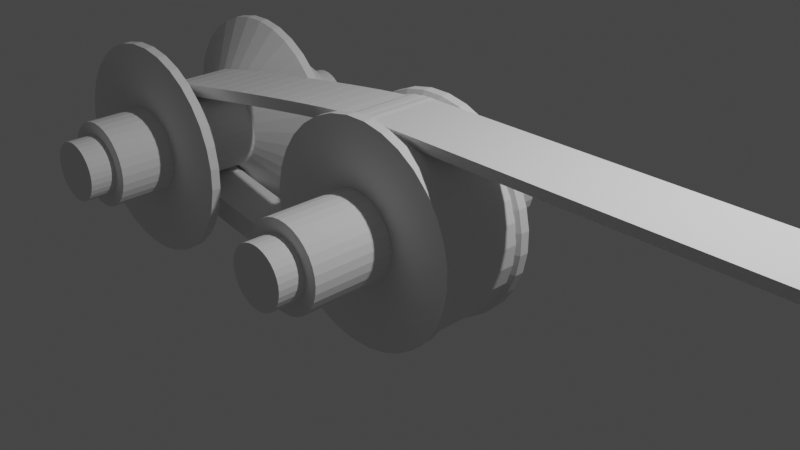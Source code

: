 # Source: CVT_.blend  (saved by Blender 3.4.6; exported with 4.5.12 LTS)
import bpy
from mathutils import Matrix  # noqa: F401  (used for matrix-valued properties, if any)

bpy.ops.wm.read_factory_settings(use_empty=True)
scene = bpy.context.scene
scene.name = 'Scene'

# ---- collections
col_collection = bpy.data.collections.new('Collection'); scene.collection.children.link(col_collection)

# ---- node groups
ng_auto_smooth = bpy.data.node_groups.new('Auto Smooth', 'GeometryNodeTree')
_s = ng_auto_smooth.interface.new_socket(name='Geometry', in_out='OUTPUT', socket_type='NodeSocketGeometry')
_s = ng_auto_smooth.interface.new_socket(name='Geometry', in_out='INPUT', socket_type='NodeSocketGeometry')
_s = ng_auto_smooth.interface.new_socket(name='Angle', in_out='INPUT', socket_type='NodeSocketFloat')
_s.subtype = 'ANGLE'
_s.min_value = 0.0
_s.max_value = 3.142
ng_auto_smooth.is_modifier = True
_N = ng_auto_smooth.nodes; _L = ng_auto_smooth.links
n0 = _N.new('NodeGroupOutput'); n0.name = 'Group Output'; n0.location = (480, -100)
n1 = _N.new('NodeGroupInput'); n1.name = 'Group Input'; n1.location = (-420, -300)
n2 = _N.new('NodeGroupInput'); n2.name = 'Group Input.001'; n2.location = (-60, -100)
n3 = _N.new('GeometryNodeSetShadeSmooth'); n3.name = 'Set Shade Smooth'; n3.location = (120, -100)
n3.domain = 'EDGE'
n4 = _N.new('GeometryNodeSetShadeSmooth'); n4.name = 'Set Shade Smooth.001'; n4.location = (300, -100)
n5 = _N.new('GeometryNodeInputMeshEdgeAngle'); n5.name = 'Edge Angle'; n5.location = (-420, -220)
n6 = _N.new('GeometryNodeInputEdgeSmooth'); n6.name = 'Is Edge Smooth'; n6.location = (-60, -160)
n7 = _N.new('GeometryNodeInputShadeSmooth'); n7.name = 'Is Face Smooth'; n7.location = (-240, -340)
n8 = _N.new('FunctionNodeBooleanMath'); n8.name = 'Boolean Math'; n8.location = (-60, -220)
n9 = _N.new('FunctionNodeCompare'); n9.name = 'Compare'; n9.location = (-240, -180)
n9.operation = 'LESS_EQUAL'
_L.new(n5.outputs[0], n9.inputs[0])
_L.new(n4.outputs[0], n0.inputs[0])
_L.new(n1.outputs[1], n9.inputs[1])
_L.new(n9.outputs[0], n8.inputs[0])
_L.new(n7.outputs[0], n8.inputs[1])
_L.new(n2.outputs[0], n3.inputs[0])
_L.new(n6.outputs[0], n3.inputs[1])
_L.new(n3.outputs[0], n4.inputs[0])
_L.new(n8.outputs[0], n3.inputs[2])
n0.is_active_output = True

# ---- world
world_world = bpy.data.worlds.new('World'); scene.world = world_world
world_world.use_nodes = True; world_world.node_tree.nodes.clear()
_N = world_world.node_tree.nodes; _L = world_world.node_tree.links
n0 = _N.new('ShaderNodeOutputWorld'); n0.name = 'World Output'; n0.location = (300, 300)
n1 = _N.new('ShaderNodeBackground'); n1.name = 'Background'; n1.location = (10, 300)
n1.inputs[0].default_value = (0.05088, 0.05088, 0.05088, 1.0)
_L.new(n1.outputs[0], n0.inputs[0])
n0.is_active_output = True
world_world.color = (0.05088, 0.05088, 0.05088)
world_world.use_sun_shadow = False
world_world.sun_shadow_jitter_overblur = 0.0

# ---- cameras
cam_camera = bpy.data.cameras.new('Camera')
cam_camera.clip_end = 100.0
cam_camera.ortho_scale = 7.314

# ---- lights
light_light = bpy.data.lights.new('Light', 'POINT')
light_light.transmission_factor = 0.0
light_light.energy = 1000.0
light_light.shadow_soft_size = 0.1
light_light.shadow_maximum_resolution = 0.006
light_light.use_absolute_resolution = True

# ---- meshes
me_x = bpy.data.meshes.new('锥体')
me_x.from_pydata([(-2.235e-08, 1.24, 0.1156), (0.2418, 1.216, 0.1156), (0.4744, 1.145, 0.1156), (0.6887, 1.031, 0.1156), (0.8766, 0.8766, 0.1156), (1.031, 0.6887, 0.1156), (1.145, 0.4744, 0.1156), (1.216, 0.2418, 0.1156), (1.24, 1.49e-07, 0.1156), (1.216, -0.2418, 0.1156), (1.145, -0.4744, 0.1156), (1.031, -0.6887, 0.1156), (0.8766, -0.8765, 0.1156), (0.6887, -1.031, 0.1156), (0.4744, -1.145, 0.1156), (0.2418, -1.216, 0.1156), (-2.235e-08, -1.24, 0.1156), (-0.2418, -1.216, 0.1156), (-0.4744, -1.145, 0.1156), (-0.6887, -1.031, 0.1156), (-0.8766, -0.8765, 0.1156), (-1.031, -0.6887, 0.1156), (-1.145, -0.4744, 0.1156), (-1.216, -0.2418, 0.1156), (-1.24, 1.49e-07, 0.1156), (-1.216, 0.2418, 0.1156), (-1.145, 0.4744, 0.1156), (-1.031, 0.6887, 0.1156), (-0.8766, 0.8766, 0.1156), (-0.6887, 1.031, 0.1156), (-0.4744, 1.145, 0.1156), (-0.2418, 1.216, 0.1156), (-2.235e-08, 0.495, -0.3387), (0.09658, 0.4855, -0.3387), (0.1894, 0.4574, -0.3387), (0.275, 0.4116, -0.3387), (0.35, 0.35, -0.3387), (0.4116, 0.275, -0.3387), (0.4574, 0.1894, -0.3387), (0.4855, 0.09658, -0.3387), (0.495, 8.941e-08, -0.3387), (0.4855, -0.09658, -0.3387), (0.4574, -0.1894, -0.3387), (0.4116, -0.275, -0.3387), (0.35, -0.35, -0.3387), (0.275, -0.4116, -0.3387), (0.1894, -0.4574, -0.3387), (0.09658, -0.4855, -0.3387), (-2.235e-08, -0.495, -0.3387), (-0.09658, -0.4855, -0.3387), (-0.1894, -0.4574, -0.3387), (-0.275, -0.4116, -0.3387), (-0.35, -0.35, -0.3387), (-0.4116, -0.275, -0.3387), (-0.4574, -0.1894, -0.3387), (-0.4855, -0.09658, -0.3387), (-0.495, 8.941e-08, -0.3387), (-0.4855, 0.09658, -0.3387), (-0.4574, 0.1894, -0.3387), (-0.4116, 0.275, -0.3387), (-0.35, 0.35, -0.3387), (-0.275, 0.4116, -0.3387), (-0.1894, 0.4574, -0.3387), (-0.09658, 0.4855, -0.3387), (-2.235e-08, 1.24, 0.2231), (0.2418, 1.216, 0.2231), (0.4744, 1.145, 0.2231), (0.6887, 1.031, 0.2231), (0.8766, 0.8766, 0.2231), (1.031, 0.6887, 0.2231), (1.145, 0.4744, 0.2231), (1.216, 0.2418, 0.2231), (1.24, 1.49e-07, 0.2231), (1.216, -0.2418, 0.2231), (1.145, -0.4744, 0.2231), (1.031, -0.6887, 0.2231), (0.8766, -0.8765, 0.2231), (0.6887, -1.031, 0.2231), (0.4744, -1.145, 0.2231), (0.2418, -1.216, 0.2231), (-2.235e-08, -1.24, 0.2231), (-0.2418, -1.216, 0.2231), (-0.4744, -1.145, 0.2231), (-0.6887, -1.031, 0.2231), (-0.8766, -0.8765, 0.2231), (-1.031, -0.6887, 0.2231), (-1.145, -0.4744, 0.2231), (-1.216, -0.2418, 0.2231), (-1.24, 1.49e-07, 0.2231), (-1.216, 0.2418, 0.2231), (-1.145, 0.4744, 0.2231), (-1.031, 0.6887, 0.2231), (-0.8766, 0.8766, 0.2231), (-0.6887, 1.031, 0.2231), (-0.4744, 1.145, 0.2231), (-0.2418, 1.216, 0.2231)], [], [(48, 49, 50, 51, 52, 53, 54, 55, 56, 57, 58, 59, 60, 61, 62, 63, 32, 33, 34, 35, 36, 37, 38, 39, 40, 41, 42, 43, 44, 45, 46, 47), (14, 78, 79, 15), (30, 31, 63, 62), (29, 30, 62, 61), (28, 29, 61, 60), (27, 28, 60, 59), (26, 27, 59, 58), (25, 26, 58, 57), (24, 25, 57, 56), (23, 24, 56, 55), (22, 23, 55, 54), (21, 22, 54, 53), (20, 21, 53, 52), (19, 20, 52, 51), (18, 19, 51, 50), (17, 18, 50, 49), (16, 17, 49, 48), (15, 16, 48, 47), (14, 15, 47, 46), (13, 14, 46, 45), (12, 13, 45, 44), (11, 12, 44, 43), (10, 11, 43, 42), (9, 10, 42, 41), (8, 9, 41, 40), (7, 8, 40, 39), (6, 7, 39, 38), (5, 6, 38, 37), (4, 5, 37, 36), (3, 4, 36, 35), (2, 3, 35, 34), (1, 2, 34, 33), (0, 1, 33, 32), (31, 0, 32, 63), (64, 95, 94, 93, 92, 91, 90, 89, 88, 87, 86, 85, 84, 83, 82, 81, 80, 79, 78, 77, 76, 75, 74, 73, 72, 71, 70, 69, 68, 67, 66, 65), (21, 85, 86, 22), (1, 65, 66, 2), (28, 92, 93, 29), (8, 72, 73, 9), (15, 79, 80, 16), (22, 86, 87, 23), (2, 66, 67, 3), (29, 93, 94, 30), (9, 73, 74, 10), (16, 80, 81, 17), (23, 87, 88, 24), (3, 67, 68, 4), (30, 94, 95, 31), (10, 74, 75, 11), (17, 81, 82, 18), (24, 88, 89, 25), (4, 68, 69, 5), (31, 95, 64, 0), (11, 75, 76, 12), (18, 82, 83, 19), (25, 89, 90, 26), (5, 69, 70, 6), (12, 76, 77, 13), (19, 83, 84, 20), (26, 90, 91, 27), (6, 70, 71, 7), (13, 77, 78, 14), (20, 84, 85, 21), (0, 64, 65, 1), (27, 91, 92, 28), (7, 71, 72, 8)])
_uv = me_x.uv_layers.new(name='UV 贴图')
_uv.uv.foreach_set('vector', [0.25, 0.094, 0.2196, 0.097, 0.1903, 0.1059, 0.1633, 0.1203, 0.1397, 0.1397, 0.1203, 0.1633, 0.1059, 0.1903, 0.097, 0.2196, 0.094, 0.25, 0.097, 0.2804, 0.1059, 0.3097, 0.1203, 0.3367, 0.1397, 0.3603, 0.1633, 0.3797, 0.1903, 0.3941, 0.2196, 0.403, 0.25, 0.406, 0.2804, 0.403, 0.3097, 0.3941, 0.3367, 0.3797, 0.3603, 0.3603, 0.3797, 0.3367, 0.3941, 0.3097, 0.403, 0.2804, 0.406, 0.25, 0.403, 0.2196, 0.3941, 0.1903, 0.3797, 0.1633, 0.3603, 0.1397, 0.3367, 0.1203, 0.3097, 0.1059, 0.2804, 0.097, 0.3418, 0.02827, 0.3418, 0.02827, 0.2968, 0.01461, 0.2968, 0.01461, 0.1582, 0.4717, 0.2032, 0.4854, 0.2196, 0.403, 0.1903, 0.3941, 0.1167, 0.4496, 0.1582, 0.4717, 0.1903, 0.3941, 0.1633, 0.3797, 0.08029, 0.4197, 0.1167, 0.4496, 0.1633, 0.3797, 0.1397, 0.3603, 0.05045, 0.3833, 0.08029, 0.4197, 0.1397, 0.3603, 0.1203, 0.3367, 0.02827, 0.3418, 0.05045, 0.3833, 0.1203, 0.3367, 0.1059, 0.3097, 0.01461, 0.2968, 0.02827, 0.3418, 0.1059, 0.3097, 0.097, 0.2804, 0.01, 0.25, 0.01461, 0.2968, 0.097, 0.2804, 0.094, 0.25, 0.01461, 0.2032, 0.01, 0.25, 0.094, 0.25, 0.097, 0.2196, 0.02827, 0.1582, 0.01461, 0.2032, 0.097, 0.2196, 0.1059, 0.1903, 0.05045, 0.1167, 0.02827, 0.1582, 0.1059, 0.1903, 0.1203, 0.1633, 0.08029, 0.08029, 0.05045, 0.1167, 0.1203, 0.1633, 0.1397, 0.1397, 0.1167, 0.05045, 0.08029, 0.08029, 0.1397, 0.1397, 0.1633, 0.1203, 0.1582, 0.02827, 0.1167, 0.05045, 0.1633, 0.1203, 0.1903, 0.1059, 0.2032, 0.01461, 0.1582, 0.02827, 0.1903, 0.1059, 0.2196, 0.097, 0.25, 0.01, 0.2032, 0.01461, 0.2196, 0.097, 0.25, 0.094, 0.2968, 0.01461, 0.25, 0.01, 0.25, 0.094, 0.2804, 0.097, 0.3418, 0.02827, 0.2968, 0.01461, 0.2804, 0.097, 0.3097, 0.1059, 0.3833, 0.05045, 0.3418, 0.02827, 0.3097, 0.1059, 0.3367, 0.1203, 0.4197, 0.08029, 0.3833, 0.05045, 0.3367, 0.1203, 0.3603, 0.1397, 0.4496, 0.1167, 0.4197, 0.08029, 0.3603, 0.1397, 0.3797, 0.1633, 0.4717, 0.1582, 0.4496, 0.1167, 0.3797, 0.1633, 0.3941, 0.1903, 0.4854, 0.2032, 0.4717, 0.1582, 0.3941, 0.1903, 0.403, 0.2196, 0.49, 0.25, 0.4854, 0.2032, 0.403, 0.2196, 0.406, 0.25, 0.4854, 0.2968, 0.49, 0.25, 0.406, 0.25, 0.403, 0.2804, 0.4717, 0.3418, 0.4854, 0.2968, 0.403, 0.2804, 0.3941, 0.3097, 0.4496, 0.3833, 0.4717, 0.3418, 0.3941, 0.3097, 0.3797, 0.3367, 0.4197, 0.4197, 0.4496, 0.3833, 0.3797, 0.3367, 0.3603, 0.3603, 0.3833, 0.4496, 0.4197, 0.4197, 0.3603, 0.3603, 0.3367, 0.3797, 0.3418, 0.4717, 0.3833, 0.4496, 0.3367, 0.3797, 0.3097, 0.3941, 0.2968, 0.4854, 0.3418, 0.4717, 0.3097, 0.3941, 0.2804, 0.403, 0.25, 0.49, 0.2968, 0.4854, 0.2804, 0.403, 0.25, 0.406, 0.2032, 0.4854, 0.25, 0.49, 0.25, 0.406, 0.2196, 0.403, 0.75, 0.49, 0.7032, 0.4854, 0.6582, 0.4717, 0.6167, 0.4496, 0.5803, 0.4197, 0.5504, 0.3833, 0.5283, 0.3418, 0.5146, 0.2968, 0.51, 0.25, 0.5146, 0.2032, 0.5283, 0.1582, 0.5504, 0.1167, 0.5803, 0.08029, 0.6167, 0.05045, 0.6582, 0.02827, 0.7032, 0.01461, 0.75, 0.01, 0.7968, 0.01461, 0.8418, 0.02827, 0.8833, 0.05045, 0.9197, 0.08029, 0.9496, 0.1167, 0.9717, 0.1582, 0.9854, 0.2032, 0.99, 0.25, 0.9854, 0.2968, 0.9717, 0.3418, 0.9496, 0.3833, 0.9197, 0.4197, 0.8833, 0.4496, 0.8418, 0.4717, 0.7968, 0.4854, 0.05045, 0.1167, 0.05045, 0.1167, 0.02827, 0.1582, 0.02827, 0.1582, 0.2968, 0.4854, 0.2968, 0.4854, 0.3418, 0.4717, 0.3418, 0.4717, 0.08029, 0.4197, 0.08029, 0.4197, 0.1167, 0.4496, 0.1167, 0.4496, 0.49, 0.25, 0.49, 0.25, 0.4854, 0.2032, 0.4854, 0.2032, 0.2968, 0.01461, 0.2968, 0.01461, 0.25, 0.01, 0.25, 0.01, 0.02827, 0.1582, 0.02827, 0.1582, 0.01461, 0.2032, 0.01461, 0.2032, 0.3418, 0.4717, 0.3418, 0.4717, 0.3833, 0.4496, 0.3833, 0.4496, 0.1167, 0.4496, 0.1167, 0.4496, 0.1582, 0.4717, 0.1582, 0.4717, 0.4854, 0.2032, 0.4854, 0.2032, 0.4717, 0.1582, 0.4717, 0.1582, 0.25, 0.01, 0.25, 0.01, 0.2032, 0.01461, 0.2032, 0.01461, 0.01461, 0.2032, 0.01461, 0.2032, 0.01, 0.25, 0.01, 0.25, 0.3833, 0.4496, 0.3833, 0.4496, 0.4197, 0.4197, 0.4197, 0.4197, 0.1582, 0.4717, 0.1582, 0.4717, 0.2032, 0.4854, 0.2032, 0.4854, 0.4717, 0.1582, 0.4717, 0.1582, 0.4496, 0.1167, 0.4496, 0.1167, 0.2032, 0.01461, 0.2032, 0.01461, 0.1582, 0.02827, 0.1582, 0.02827, 0.01, 0.25, 0.01, 0.25, 0.01461, 0.2968, 0.01461, 0.2968, 0.4197, 0.4197, 0.4197, 0.4197, 0.4496, 0.3833, 0.4496, 0.3833, 0.2032, 0.4854, 0.2032, 0.4854, 0.25, 0.49, 0.25, 0.49, 0.4496, 0.1167, 0.4496, 0.1167, 0.4197, 0.08029, 0.4197, 0.08029, 0.1582, 0.02827, 0.1582, 0.02827, 0.1167, 0.05045, 0.1167, 0.05045, 0.01461, 0.2968, 0.01461, 0.2968, 0.02827, 0.3418, 0.02827, 0.3418, 0.4496, 0.3833, 0.4496, 0.3833, 0.4717, 0.3418, 0.4717, 0.3418, 0.4197, 0.08029, 0.4197, 0.08029, 0.3833, 0.05045, 0.3833, 0.05045, 0.1167, 0.05045, 0.1167, 0.05045, 0.08029, 0.08029, 0.08029, 0.08029, 0.02827, 0.3418, 0.02827, 0.3418, 0.05045, 0.3833, 0.05045, 0.3833, 0.4717, 0.3418, 0.4717, 0.3418, 0.4854, 0.2968, 0.4854, 0.2968, 0.3833, 0.05045, 0.3833, 0.05045, 0.3418, 0.02827, 0.3418, 0.02827, 0.08029, 0.08029, 0.08029, 0.08029, 0.05045, 0.1167, 0.05045, 0.1167, 0.25, 0.49, 0.25, 0.49, 0.2968, 0.4854, 0.2968, 0.4854, 0.05045, 0.3833, 0.05045, 0.3833, 0.08029, 0.4197, 0.08029, 0.4197, 0.4854, 0.2968, 0.4854, 0.2968, 0.49, 0.25, 0.49, 0.25])
me_x.update()
me_001 = bpy.data.meshes.new('锥体.001')
me_001.from_pydata([(2.837e-08, 0.3443, -1.5), (0.06717, 0.3377, -1.5), (0.1318, 0.3181, -1.5), (0.1913, 0.2863, -1.5), (0.2435, 0.2435, -1.5), (0.2863, 0.1913, -1.5), (0.3181, 0.1318, -1.5), (0.3377, 0.06717, -1.5), (0.3443, -1.279e-07, -1.5), (0.3377, -0.06717, -1.5), (0.3181, -0.1318, -1.5), (0.2863, -0.1913, -1.5), (0.2435, -0.2435, -1.5), (0.1913, -0.2863, -1.5), (0.1318, -0.3181, -1.5), (0.06717, -0.3377, -1.5), (2.837e-08, -0.3443, -1.5), (-0.06717, -0.3377, -1.5), (-0.1318, -0.3181, -1.5), (-0.1913, -0.2863, -1.5), (-0.2435, -0.2435, -1.5), (-0.2863, -0.1913, -1.5), (-0.3181, -0.1318, -1.5), (-0.3377, -0.06717, -1.5), (-0.3443, -1.279e-07, -1.5), (-0.3377, 0.06717, -1.5), (-0.3181, 0.1318, -1.5), (-0.2863, 0.1913, -1.5), (-0.2435, 0.2435, -1.5), (-0.1913, 0.2863, -1.5), (-0.1318, 0.3181, -1.5), (-0.06717, 0.3377, -1.5), (-0.1318, 0.3181, 1.5), (-0.06717, 0.3377, 1.5), (-0.1913, 0.2863, 1.5), (-0.2435, 0.2435, 1.5), (-0.2863, 0.1913, 1.5), (-0.3181, 0.1318, 1.5), (-0.3377, 0.06717, 1.5), (-0.3443, 1.278e-07, 1.5), (-0.3377, -0.06717, 1.5), (-0.3181, -0.1318, 1.5), (-0.2863, -0.1913, 1.5), (-0.2435, -0.2435, 1.5), (-0.1913, -0.2863, 1.5), (-0.1318, -0.3181, 1.5), (-0.06717, -0.3377, 1.5), (-4.467e-08, -0.3443, 1.5), (0.06717, -0.3377, 1.5), (0.1318, -0.3181, 1.5), (0.1913, -0.2863, 1.5), (0.2435, -0.2435, 1.5), (0.2863, -0.1913, 1.5), (0.3181, -0.1318, 1.5), (0.3377, -0.06717, 1.5), (0.3443, 1.278e-07, 1.5), (0.3377, 0.06717, 1.5), (0.3181, 0.1318, 1.5), (0.2863, 0.1913, 1.5), (0.2435, 0.2435, 1.5), (0.1913, 0.2863, 1.5), (0.1318, 0.3181, 1.5), (0.06717, 0.3377, 1.5), (-4.467e-08, 0.3443, 1.5), (-0.1894, 0.4574, -1.5), (-0.09658, 0.4855, -1.5), (-0.275, 0.4116, -1.5), (-0.35, 0.35, -1.5), (-0.4116, 0.275, -1.5), (-0.4574, 0.1894, -1.5), (-0.4855, 0.09658, -1.5), (-0.495, -1.291e-07, -1.5), (-0.4855, -0.09658, -1.5), (-0.4574, -0.1894, -1.5), (-0.4116, -0.275, -1.5), (-0.35, -0.35, -1.5), (-0.275, -0.4116, -1.5), (-0.1894, -0.4574, -1.5), (-0.09658, -0.4855, -1.5), (2.894e-08, -0.495, -1.5), (0.09658, -0.4855, -1.5), (0.1894, -0.4574, -1.5), (0.275, -0.4116, -1.5), (0.35, -0.35, -1.5), (0.4116, -0.275, -1.5), (0.4574, -0.1894, -1.5), (0.4855, -0.09658, -1.5), (0.495, -1.291e-07, -1.5), (0.4855, 0.09658, -1.5), (0.4574, 0.1894, -1.5), (0.4116, 0.275, -1.5), (0.35, 0.35, -1.5), (0.275, 0.4116, -1.5), (0.1894, 0.4574, -1.5), (0.09658, 0.4855, -1.5), (2.894e-08, 0.495, -1.5), (-0.1318, 0.3181, -1.8), (-0.06717, 0.3377, -1.8), (-0.1913, 0.2863, -1.8), (-0.2435, 0.2435, -1.8), (-0.2863, 0.1913, -1.8), (-0.3181, 0.1318, -1.8), (-0.3377, 0.06717, -1.8), (-0.3443, -1.791e-07, -1.8), (-0.3377, -0.06717, -1.8), (-0.3181, -0.1318, -1.8), (-0.2863, -0.1913, -1.8), (-0.2435, -0.2435, -1.8), (-0.1913, -0.2863, -1.8), (-0.1318, -0.3181, -1.8), (-0.06717, -0.3377, -1.8), (-3.505e-08, -0.3443, -1.8), (0.06717, -0.3377, -1.8), (0.1318, -0.3181, -1.8), (0.1913, -0.2863, -1.8), (0.2435, -0.2435, -1.8), (0.2863, -0.1913, -1.8), (0.3181, -0.1318, -1.8), (0.3377, -0.06717, -1.8), (0.3443, -1.791e-07, -1.8), (0.3377, 0.06717, -1.8), (0.3181, 0.1318, -1.8), (0.2863, 0.1913, -1.8), (0.2435, 0.2435, -1.8), (0.1913, 0.2863, -1.8), (0.1318, 0.3181, -1.8), (0.06717, 0.3377, -1.8), (-3.505e-08, 0.3443, -1.8), (-0.1894, 0.4574, 1.5), (-0.09658, 0.4855, 1.5), (-0.275, 0.4116, 1.5), (-0.35, 0.35, 1.5), (-0.4116, 0.275, 1.5), (-0.4574, 0.1894, 1.5), (-0.4855, 0.09658, 1.5), (-0.495, 1.267e-07, 1.5), (-0.4855, -0.09658, 1.5), (-0.4574, -0.1894, 1.5), (-0.4116, -0.275, 1.5), (-0.35, -0.35, 1.5), (-0.275, -0.4116, 1.5), (-0.1894, -0.4574, 1.5), (-0.09658, -0.4855, 1.5), (-4.411e-08, -0.495, 1.5), (0.09658, -0.4855, 1.5), (0.1894, -0.4574, 1.5), (0.275, -0.4116, 1.5), (0.35, -0.35, 1.5), (0.4116, -0.275, 1.5), (0.4574, -0.1894, 1.5), (0.4855, -0.09658, 1.5), (0.495, 1.267e-07, 1.5), (0.4855, 0.09658, 1.5), (0.4574, 0.1894, 1.5), (0.4116, 0.275, 1.5), (0.35, 0.35, 1.5), (0.275, 0.4116, 1.5), (0.1894, 0.4574, 1.5), (0.09658, 0.4855, 1.5), (-4.411e-08, 0.495, 1.5), (-0.1318, 0.3181, 1.8), (-0.06717, 0.3377, 1.8), (-0.1913, 0.2863, 1.8), (-0.2435, 0.2435, 1.8), (-0.2863, 0.1913, 1.8), (-0.3181, 0.1318, 1.8), (-0.3377, 0.06717, 1.8), (-0.3443, 2.302e-07, 1.8), (-0.3377, -0.06717, 1.8), (-0.3181, -0.1318, 1.8), (-0.2863, -0.1913, 1.8), (-0.2435, -0.2435, 1.8), (-0.1913, -0.2863, 1.8), (-0.1318, -0.3181, 1.8), (-0.06717, -0.3377, 1.8), (-9.602e-08, -0.3443, 1.8), (0.06717, -0.3377, 1.8), (0.1318, -0.3181, 1.8), (0.1913, -0.2863, 1.8), (0.2435, -0.2435, 1.8), (0.2863, -0.1913, 1.8), (0.3181, -0.1318, 1.8), (0.3377, -0.06717, 1.8), (0.3443, 2.302e-07, 1.8), (0.3377, 0.06717, 1.8), (0.3181, 0.1318, 1.8), (0.2863, 0.1913, 1.8), (0.2435, 0.2435, 1.8), (0.1913, 0.2863, 1.8), (0.1318, 0.3181, 1.8), (0.06717, 0.3377, 1.8), (-9.602e-08, 0.3443, 1.8)], [], [(17, 18, 109, 110), (59, 60, 188, 187), (93, 94, 158, 157), (80, 81, 145, 144), (67, 68, 132, 131), (94, 95, 159, 158), (81, 82, 146, 145), (68, 69, 133, 132), (95, 65, 129, 159), (82, 83, 147, 146), (69, 70, 134, 133), (83, 84, 148, 147), (70, 71, 135, 134), (84, 85, 149, 148), (71, 72, 136, 135), (85, 86, 150, 149), (72, 73, 137, 136), (86, 87, 151, 150), (73, 74, 138, 137), (87, 88, 152, 151), (74, 75, 139, 138), (88, 89, 153, 152), (75, 76, 140, 139), (89, 90, 154, 153), (76, 77, 141, 140), (90, 91, 155, 154), (77, 78, 142, 141), (65, 64, 128, 129), (91, 92, 156, 155), (78, 79, 143, 142), (64, 66, 130, 128), (92, 93, 157, 156), (79, 80, 144, 143), (66, 67, 131, 130), (31, 30, 64, 65), (30, 29, 66, 64), (29, 28, 67, 66), (28, 27, 68, 67), (27, 26, 69, 68), (26, 25, 70, 69), (25, 24, 71, 70), (24, 23, 72, 71), (23, 22, 73, 72), (22, 21, 74, 73), (21, 20, 75, 74), (20, 19, 76, 75), (19, 18, 77, 76), (18, 17, 78, 77), (17, 16, 79, 78), (16, 15, 80, 79), (15, 14, 81, 80), (14, 13, 82, 81), (13, 12, 83, 82), (12, 11, 84, 83), (11, 10, 85, 84), (10, 9, 86, 85), (9, 8, 87, 86), (8, 7, 88, 87), (7, 6, 89, 88), (6, 5, 90, 89), (5, 4, 91, 90), (4, 3, 92, 91), (3, 2, 93, 92), (2, 1, 94, 93), (1, 0, 95, 94), (0, 31, 65, 95), (111, 110, 109, 108, 107, 106, 105, 104, 103, 102, 101, 100, 99, 98, 96, 97, 127, 126, 125, 124, 123, 122, 121, 120, 119, 118, 117, 116, 115, 114, 113, 112), (30, 31, 97, 96), (3, 4, 123, 124), (16, 17, 110, 111), (29, 30, 96, 98), (2, 3, 124, 125), (15, 16, 111, 112), (28, 29, 98, 99), (1, 2, 125, 126), (14, 15, 112, 113), (27, 28, 99, 100), (0, 1, 126, 127), (13, 14, 113, 114), (26, 27, 100, 101), (31, 0, 127, 97), (12, 13, 114, 115), (25, 26, 101, 102), (11, 12, 115, 116), (24, 25, 102, 103), (10, 11, 116, 117), (23, 24, 103, 104), (9, 10, 117, 118), (22, 23, 104, 105), (8, 9, 118, 119), (21, 22, 105, 106), (7, 8, 119, 120), (20, 21, 106, 107), (6, 7, 120, 121), (19, 20, 107, 108), (5, 6, 121, 122), (18, 19, 108, 109), (4, 5, 122, 123), (32, 33, 129, 128), (34, 32, 128, 130), (35, 34, 130, 131), (36, 35, 131, 132), (37, 36, 132, 133), (38, 37, 133, 134), (39, 38, 134, 135), (40, 39, 135, 136), (41, 40, 136, 137), (42, 41, 137, 138), (43, 42, 138, 139), (44, 43, 139, 140), (45, 44, 140, 141), (46, 45, 141, 142), (47, 46, 142, 143), (48, 47, 143, 144), (49, 48, 144, 145), (50, 49, 145, 146), (51, 50, 146, 147), (52, 51, 147, 148), (53, 52, 148, 149), (54, 53, 149, 150), (55, 54, 150, 151), (56, 55, 151, 152), (57, 56, 152, 153), (58, 57, 153, 154), (59, 58, 154, 155), (60, 59, 155, 156), (61, 60, 156, 157), (62, 61, 157, 158), (63, 62, 158, 159), (33, 63, 159, 129), (175, 176, 177, 178, 179, 180, 181, 182, 183, 184, 185, 186, 187, 188, 189, 190, 191, 161, 160, 162, 163, 164, 165, 166, 167, 168, 169, 170, 171, 172, 173, 174), (46, 47, 175, 174), (32, 34, 162, 160), (60, 61, 189, 188), (47, 48, 176, 175), (34, 35, 163, 162), (61, 62, 190, 189), (48, 49, 177, 176), (35, 36, 164, 163), (62, 63, 191, 190), (49, 50, 178, 177), (36, 37, 165, 164), (63, 33, 161, 191), (50, 51, 179, 178), (37, 38, 166, 165), (51, 52, 180, 179), (38, 39, 167, 166), (52, 53, 181, 180), (39, 40, 168, 167), (53, 54, 182, 181), (40, 41, 169, 168), (54, 55, 183, 182), (41, 42, 170, 169), (55, 56, 184, 183), (42, 43, 171, 170), (56, 57, 185, 184), (43, 44, 172, 171), (57, 58, 186, 185), (44, 45, 173, 172), (58, 59, 187, 186), (45, 46, 174, 173), (33, 32, 160, 161)])
_uv = me_001.uv_layers.new(name='UV 贴图')
_uv.uv.foreach_set('vector', [0.2288, 0.1436, 0.2085, 0.1498, 0.2085, 0.1498, 0.2288, 0.1436, 0.3267, 0.3267, 0.3103, 0.3402, 0.3103, 0.3402, 0.3267, 0.3267, 0.3097, 0.3941, 0.2804, 0.403, 0.2804, 0.403, 0.3097, 0.3941, 0.2804, 0.097, 0.3097, 0.1059, 0.3097, 0.1059, 0.2804, 0.097, 0.1397, 0.3603, 0.1203, 0.3367, 0.1203, 0.3367, 0.1397, 0.3603, 0.2804, 0.403, 0.25, 0.406, 0.25, 0.406, 0.2804, 0.403, 0.3097, 0.1059, 0.3367, 0.1203, 0.3367, 0.1203, 0.3097, 0.1059, 0.1203, 0.3367, 0.1059, 0.3097, 0.1059, 0.3097, 0.1203, 0.3367, 0.25, 0.406, 0.2196, 0.403, 0.2196, 0.403, 0.25, 0.406, 0.3367, 0.1203, 0.3603, 0.1397, 0.3603, 0.1397, 0.3367, 0.1203, 0.1059, 0.3097, 0.097, 0.2804, 0.097, 0.2804, 0.1059, 0.3097, 0.3603, 0.1397, 0.3797, 0.1633, 0.3797, 0.1633, 0.3603, 0.1397, 0.097, 0.2804, 0.094, 0.25, 0.094, 0.25, 0.097, 0.2804, 0.3797, 0.1633, 0.3941, 0.1903, 0.3941, 0.1903, 0.3797, 0.1633, 0.094, 0.25, 0.097, 0.2196, 0.097, 0.2196, 0.094, 0.25, 0.3941, 0.1903, 0.403, 0.2196, 0.403, 0.2196, 0.3941, 0.1903, 0.097, 0.2196, 0.1059, 0.1903, 0.1059, 0.1903, 0.097, 0.2196, 0.403, 0.2196, 0.406, 0.25, 0.406, 0.25, 0.403, 0.2196, 0.1059, 0.1903, 0.1203, 0.1633, 0.1203, 0.1633, 0.1059, 0.1903, 0.406, 0.25, 0.403, 0.2804, 0.403, 0.2804, 0.406, 0.25, 0.1203, 0.1633, 0.1397, 0.1397, 0.1397, 0.1397, 0.1203, 0.1633, 0.403, 0.2804, 0.3941, 0.3097, 0.3941, 0.3097, 0.403, 0.2804, 0.1397, 0.1397, 0.1633, 0.1203, 0.1633, 0.1203, 0.1397, 0.1397, 0.3941, 0.3097, 0.3797, 0.3367, 0.3797, 0.3367, 0.3941, 0.3097, 0.1633, 0.1203, 0.1903, 0.1059, 0.1903, 0.1059, 0.1633, 0.1203, 0.3797, 0.3367, 0.3603, 0.3603, 0.3603, 0.3603, 0.3797, 0.3367, 0.1903, 0.1059, 0.2196, 0.097, 0.2196, 0.097, 0.1903, 0.1059, 0.2196, 0.403, 0.1903, 0.3941, 0.1903, 0.3941, 0.2196, 0.403, 0.3603, 0.3603, 0.3367, 0.3797, 0.3367, 0.3797, 0.3603, 0.3603, 0.2196, 0.097, 0.25, 0.094, 0.25, 0.094, 0.2196, 0.097, 0.1903, 0.3941, 0.1633, 0.3797, 0.1633, 0.3797, 0.1903, 0.3941, 0.3367, 0.3797, 0.3097, 0.3941, 0.3097, 0.3941, 0.3367, 0.3797, 0.25, 0.094, 0.2804, 0.097, 0.2804, 0.097, 0.25, 0.094, 0.1633, 0.3797, 0.1397, 0.3603, 0.1397, 0.3603, 0.1633, 0.3797, 0.2288, 0.3564, 0.2085, 0.3502, 0.1903, 0.3941, 0.2196, 0.403, 0.2085, 0.3502, 0.1897, 0.3402, 0.1633, 0.3797, 0.1903, 0.3941, 0.1897, 0.3402, 0.1733, 0.3267, 0.1397, 0.3603, 0.1633, 0.3797, 0.1733, 0.3267, 0.1598, 0.3103, 0.1203, 0.3367, 0.1397, 0.3603, 0.1598, 0.3103, 0.1498, 0.2915, 0.1059, 0.3097, 0.1203, 0.3367, 0.1498, 0.2915, 0.1436, 0.2712, 0.097, 0.2804, 0.1059, 0.3097, 0.1436, 0.2712, 0.1415, 0.25, 0.094, 0.25, 0.097, 0.2804, 0.1415, 0.25, 0.1436, 0.2288, 0.097, 0.2196, 0.094, 0.25, 0.1436, 0.2288, 0.1498, 0.2085, 0.1059, 0.1903, 0.097, 0.2196, 0.1498, 0.2085, 0.1598, 0.1897, 0.1203, 0.1633, 0.1059, 0.1903, 0.1598, 0.1897, 0.1733, 0.1733, 0.1397, 0.1397, 0.1203, 0.1633, 0.1733, 0.1733, 0.1897, 0.1598, 0.1633, 0.1203, 0.1397, 0.1397, 0.1897, 0.1598, 0.2085, 0.1498, 0.1903, 0.1059, 0.1633, 0.1203, 0.2085, 0.1498, 0.2288, 0.1436, 0.2196, 0.097, 0.1903, 0.1059, 0.2288, 0.1436, 0.25, 0.1415, 0.25, 0.094, 0.2196, 0.097, 0.25, 0.1415, 0.2712, 0.1436, 0.2804, 0.097, 0.25, 0.094, 0.2712, 0.1436, 0.2915, 0.1498, 0.3097, 0.1059, 0.2804, 0.097, 0.2915, 0.1498, 0.3103, 0.1598, 0.3367, 0.1203, 0.3097, 0.1059, 0.3103, 0.1598, 0.3267, 0.1733, 0.3603, 0.1397, 0.3367, 0.1203, 0.3267, 0.1733, 0.3402, 0.1897, 0.3797, 0.1633, 0.3603, 0.1397, 0.3402, 0.1897, 0.3502, 0.2085, 0.3941, 0.1903, 0.3797, 0.1633, 0.3502, 0.2085, 0.3564, 0.2288, 0.403, 0.2196, 0.3941, 0.1903, 0.3564, 0.2288, 0.3585, 0.25, 0.406, 0.25, 0.403, 0.2196, 0.3585, 0.25, 0.3564, 0.2712, 0.403, 0.2804, 0.406, 0.25, 0.3564, 0.2712, 0.3502, 0.2915, 0.3941, 0.3097, 0.403, 0.2804, 0.3502, 0.2915, 0.3402, 0.3103, 0.3797, 0.3367, 0.3941, 0.3097, 0.3402, 0.3103, 0.3267, 0.3267, 0.3603, 0.3603, 0.3797, 0.3367, 0.3267, 0.3267, 0.3103, 0.3402, 0.3367, 0.3797, 0.3603, 0.3603, 0.3103, 0.3402, 0.2915, 0.3502, 0.3097, 0.3941, 0.3367, 0.3797, 0.2915, 0.3502, 0.2712, 0.3564, 0.2804, 0.403, 0.3097, 0.3941, 0.2712, 0.3564, 0.25, 0.3585, 0.25, 0.406, 0.2804, 0.403, 0.25, 0.3585, 0.2288, 0.3564, 0.2196, 0.403, 0.25, 0.406, 0.25, 0.1415, 0.2288, 0.1436, 0.2085, 0.1498, 0.1897, 0.1598, 0.1733, 0.1733, 0.1598, 0.1897, 0.1498, 0.2085, 0.1436, 0.2288, 0.1415, 0.25, 0.1436, 0.2712, 0.1498, 0.2915, 0.1598, 0.3103, 0.1733, 0.3267, 0.1897, 0.3402, 0.2085, 0.3502, 0.2288, 0.3564, 0.25, 0.3585, 0.2712, 0.3564, 0.2915, 0.3502, 0.3103, 0.3402, 0.3267, 0.3267, 0.3402, 0.3103, 0.3502, 0.2915, 0.3564, 0.2712, 0.3585, 0.25, 0.3564, 0.2288, 0.3502, 0.2085, 0.3402, 0.1897, 0.3267, 0.1733, 0.3103, 0.1598, 0.2915, 0.1498, 0.2712, 0.1436, 0.2085, 0.3502, 0.2288, 0.3564, 0.2288, 0.3564, 0.2085, 0.3502, 0.3103, 0.3402, 0.3267, 0.3267, 0.3267, 0.3267, 0.3103, 0.3402, 0.25, 0.1415, 0.2288, 0.1436, 0.2288, 0.1436, 0.25, 0.1415, 0.1897, 0.3402, 0.2085, 0.3502, 0.2085, 0.3502, 0.1897, 0.3402, 0.2915, 0.3502, 0.3103, 0.3402, 0.3103, 0.3402, 0.2915, 0.3502, 0.2712, 0.1436, 0.25, 0.1415, 0.25, 0.1415, 0.2712, 0.1436, 0.1733, 0.3267, 0.1897, 0.3402, 0.1897, 0.3402, 0.1733, 0.3267, 0.2712, 0.3564, 0.2915, 0.3502, 0.2915, 0.3502, 0.2712, 0.3564, 0.2915, 0.1498, 0.2712, 0.1436, 0.2712, 0.1436, 0.2915, 0.1498, 0.1598, 0.3103, 0.1733, 0.3267, 0.1733, 0.3267, 0.1598, 0.3103, 0.25, 0.3585, 0.2712, 0.3564, 0.2712, 0.3564, 0.25, 0.3585, 0.3103, 0.1598, 0.2915, 0.1498, 0.2915, 0.1498, 0.3103, 0.1598, 0.1498, 0.2915, 0.1598, 0.3103, 0.1598, 0.3103, 0.1498, 0.2915, 0.2288, 0.3564, 0.25, 0.3585, 0.25, 0.3585, 0.2288, 0.3564, 0.3267, 0.1733, 0.3103, 0.1598, 0.3103, 0.1598, 0.3267, 0.1733, 0.1436, 0.2712, 0.1498, 0.2915, 0.1498, 0.2915, 0.1436, 0.2712, 0.3402, 0.1897, 0.3267, 0.1733, 0.3267, 0.1733, 0.3402, 0.1897, 0.1415, 0.25, 0.1436, 0.2712, 0.1436, 0.2712, 0.1415, 0.25, 0.3502, 0.2085, 0.3402, 0.1897, 0.3402, 0.1897, 0.3502, 0.2085, 0.1436, 0.2288, 0.1415, 0.25, 0.1415, 0.25, 0.1436, 0.2288, 0.3564, 0.2288, 0.3502, 0.2085, 0.3502, 0.2085, 0.3564, 0.2288, 0.1498, 0.2085, 0.1436, 0.2288, 0.1436, 0.2288, 0.1498, 0.2085, 0.3585, 0.25, 0.3564, 0.2288, 0.3564, 0.2288, 0.3585, 0.25, 0.1598, 0.1897, 0.1498, 0.2085, 0.1498, 0.2085, 0.1598, 0.1897, 0.3564, 0.2712, 0.3585, 0.25, 0.3585, 0.25, 0.3564, 0.2712, 0.1733, 0.1733, 0.1598, 0.1897, 0.1598, 0.1897, 0.1733, 0.1733, 0.3502, 0.2915, 0.3564, 0.2712, 0.3564, 0.2712, 0.3502, 0.2915, 0.1897, 0.1598, 0.1733, 0.1733, 0.1733, 0.1733, 0.1897, 0.1598, 0.3402, 0.3103, 0.3502, 0.2915, 0.3502, 0.2915, 0.3402, 0.3103, 0.2085, 0.1498, 0.1897, 0.1598, 0.1897, 0.1598, 0.2085, 0.1498, 0.3267, 0.3267, 0.3402, 0.3103, 0.3402, 0.3103, 0.3267, 0.3267, 0.2085, 0.3502, 0.2288, 0.3564, 0.2196, 0.403, 0.1903, 0.3941, 0.1897, 0.3402, 0.2085, 0.3502, 0.1903, 0.3941, 0.1633, 0.3797, 0.1733, 0.3267, 0.1897, 0.3402, 0.1633, 0.3797, 0.1397, 0.3603, 0.1598, 0.3103, 0.1733, 0.3267, 0.1397, 0.3603, 0.1203, 0.3367, 0.1498, 0.2915, 0.1598, 0.3103, 0.1203, 0.3367, 0.1059, 0.3097, 0.1436, 0.2712, 0.1498, 0.2915, 0.1059, 0.3097, 0.097, 0.2804, 0.1415, 0.25, 0.1436, 0.2712, 0.097, 0.2804, 0.094, 0.25, 0.1436, 0.2288, 0.1415, 0.25, 0.094, 0.25, 0.097, 0.2196, 0.1498, 0.2085, 0.1436, 0.2288, 0.097, 0.2196, 0.1059, 0.1903, 0.1598, 0.1897, 0.1498, 0.2085, 0.1059, 0.1903, 0.1203, 0.1633, 0.1733, 0.1733, 0.1598, 0.1897, 0.1203, 0.1633, 0.1397, 0.1397, 0.1897, 0.1598, 0.1733, 0.1733, 0.1397, 0.1397, 0.1633, 0.1203, 0.2085, 0.1498, 0.1897, 0.1598, 0.1633, 0.1203, 0.1903, 0.1059, 0.2288, 0.1436, 0.2085, 0.1498, 0.1903, 0.1059, 0.2196, 0.097, 0.25, 0.1415, 0.2288, 0.1436, 0.2196, 0.097, 0.25, 0.094, 0.2712, 0.1436, 0.25, 0.1415, 0.25, 0.094, 0.2804, 0.097, 0.2915, 0.1498, 0.2712, 0.1436, 0.2804, 0.097, 0.3097, 0.1059, 0.3103, 0.1598, 0.2915, 0.1498, 0.3097, 0.1059, 0.3367, 0.1203, 0.3267, 0.1733, 0.3103, 0.1598, 0.3367, 0.1203, 0.3603, 0.1397, 0.3402, 0.1897, 0.3267, 0.1733, 0.3603, 0.1397, 0.3797, 0.1633, 0.3502, 0.2085, 0.3402, 0.1897, 0.3797, 0.1633, 0.3941, 0.1903, 0.3564, 0.2288, 0.3502, 0.2085, 0.3941, 0.1903, 0.403, 0.2196, 0.3585, 0.25, 0.3564, 0.2288, 0.403, 0.2196, 0.406, 0.25, 0.3564, 0.2712, 0.3585, 0.25, 0.406, 0.25, 0.403, 0.2804, 0.3502, 0.2915, 0.3564, 0.2712, 0.403, 0.2804, 0.3941, 0.3097, 0.3402, 0.3103, 0.3502, 0.2915, 0.3941, 0.3097, 0.3797, 0.3367, 0.3267, 0.3267, 0.3402, 0.3103, 0.3797, 0.3367, 0.3603, 0.3603, 0.3103, 0.3402, 0.3267, 0.3267, 0.3603, 0.3603, 0.3367, 0.3797, 0.2915, 0.3502, 0.3103, 0.3402, 0.3367, 0.3797, 0.3097, 0.3941, 0.2712, 0.3564, 0.2915, 0.3502, 0.3097, 0.3941, 0.2804, 0.403, 0.25, 0.3585, 0.2712, 0.3564, 0.2804, 0.403, 0.25, 0.406, 0.2288, 0.3564, 0.25, 0.3585, 0.25, 0.406, 0.2196, 0.403, 0.25, 0.1415, 0.2712, 0.1436, 0.2915, 0.1498, 0.3103, 0.1598, 0.3267, 0.1733, 0.3402, 0.1897, 0.3502, 0.2085, 0.3564, 0.2288, 0.3585, 0.25, 0.3564, 0.2712, 0.3502, 0.2915, 0.3402, 0.3103, 0.3267, 0.3267, 0.3103, 0.3402, 0.2915, 0.3502, 0.2712, 0.3564, 0.25, 0.3585, 0.2288, 0.3564, 0.2085, 0.3502, 0.1897, 0.3402, 0.1733, 0.3267, 0.1598, 0.3103, 0.1498, 0.2915, 0.1436, 0.2712, 0.1415, 0.25, 0.1436, 0.2288, 0.1498, 0.2085, 0.1598, 0.1897, 0.1733, 0.1733, 0.1897, 0.1598, 0.2085, 0.1498, 0.2288, 0.1436, 0.2288, 0.1436, 0.25, 0.1415, 0.25, 0.1415, 0.2288, 0.1436, 0.2085, 0.3502, 0.1897, 0.3402, 0.1897, 0.3402, 0.2085, 0.3502, 0.3103, 0.3402, 0.2915, 0.3502, 0.2915, 0.3502, 0.3103, 0.3402, 0.25, 0.1415, 0.2712, 0.1436, 0.2712, 0.1436, 0.25, 0.1415, 0.1897, 0.3402, 0.1733, 0.3267, 0.1733, 0.3267, 0.1897, 0.3402, 0.2915, 0.3502, 0.2712, 0.3564, 0.2712, 0.3564, 0.2915, 0.3502, 0.2712, 0.1436, 0.2915, 0.1498, 0.2915, 0.1498, 0.2712, 0.1436, 0.1733, 0.3267, 0.1598, 0.3103, 0.1598, 0.3103, 0.1733, 0.3267, 0.2712, 0.3564, 0.25, 0.3585, 0.25, 0.3585, 0.2712, 0.3564, 0.2915, 0.1498, 0.3103, 0.1598, 0.3103, 0.1598, 0.2915, 0.1498, 0.1598, 0.3103, 0.1498, 0.2915, 0.1498, 0.2915, 0.1598, 0.3103, 0.25, 0.3585, 0.2288, 0.3564, 0.2288, 0.3564, 0.25, 0.3585, 0.3103, 0.1598, 0.3267, 0.1733, 0.3267, 0.1733, 0.3103, 0.1598, 0.1498, 0.2915, 0.1436, 0.2712, 0.1436, 0.2712, 0.1498, 0.2915, 0.3267, 0.1733, 0.3402, 0.1897, 0.3402, 0.1897, 0.3267, 0.1733, 0.1436, 0.2712, 0.1415, 0.25, 0.1415, 0.25, 0.1436, 0.2712, 0.3402, 0.1897, 0.3502, 0.2085, 0.3502, 0.2085, 0.3402, 0.1897, 0.1415, 0.25, 0.1436, 0.2288, 0.1436, 0.2288, 0.1415, 0.25, 0.3502, 0.2085, 0.3564, 0.2288, 0.3564, 0.2288, 0.3502, 0.2085, 0.1436, 0.2288, 0.1498, 0.2085, 0.1498, 0.2085, 0.1436, 0.2288, 0.3564, 0.2288, 0.3585, 0.25, 0.3585, 0.25, 0.3564, 0.2288, 0.1498, 0.2085, 0.1598, 0.1897, 0.1598, 0.1897, 0.1498, 0.2085, 0.3585, 0.25, 0.3564, 0.2712, 0.3564, 0.2712, 0.3585, 0.25, 0.1598, 0.1897, 0.1733, 0.1733, 0.1733, 0.1733, 0.1598, 0.1897, 0.3564, 0.2712, 0.3502, 0.2915, 0.3502, 0.2915, 0.3564, 0.2712, 0.1733, 0.1733, 0.1897, 0.1598, 0.1897, 0.1598, 0.1733, 0.1733, 0.3502, 0.2915, 0.3402, 0.3103, 0.3402, 0.3103, 0.3502, 0.2915, 0.1897, 0.1598, 0.2085, 0.1498, 0.2085, 0.1498, 0.1897, 0.1598, 0.3402, 0.3103, 0.3267, 0.3267, 0.3267, 0.3267, 0.3402, 0.3103, 0.2085, 0.1498, 0.2288, 0.1436, 0.2288, 0.1436, 0.2085, 0.1498, 0.2288, 0.3564, 0.2085, 0.3502, 0.2085, 0.3502, 0.2288, 0.3564])
me_001.update()
me_002 = bpy.data.meshes.new('锥体.002')
me_002.from_pydata([(8.305e-10, 1.24, -0.1156), (0.2418, 1.216, -0.1156), (0.4744, 1.145, -0.1156), (0.6887, 1.031, -0.1156), (0.8766, 0.8766, -0.1156), (1.031, 0.6887, -0.1156), (1.145, 0.4744, -0.1156), (1.216, 0.2418, -0.1156), (1.24, 2.98e-08, -0.1156), (1.216, -0.2418, -0.1156), (1.145, -0.4744, -0.1156), (1.031, -0.6887, -0.1156), (0.8766, -0.8766, -0.1156), (0.6887, -1.031, -0.1156), (0.4744, -1.145, -0.1156), (0.2418, -1.216, -0.1156), (8.305e-10, -1.24, -0.1156), (-0.2418, -1.216, -0.1156), (-0.4744, -1.145, -0.1156), (-0.6887, -1.031, -0.1156), (-0.8766, -0.8766, -0.1156), (-1.031, -0.6887, -0.1156), (-1.145, -0.4744, -0.1156), (-1.216, -0.2418, -0.1156), (-1.24, 2.98e-08, -0.1156), (-1.216, 0.2418, -0.1156), (-1.145, 0.4744, -0.1156), (-1.031, 0.6887, -0.1156), (-0.8766, 0.8766, -0.1156), (-0.6887, 1.031, -0.1156), (-0.4744, 1.145, -0.1156), (-0.2418, 1.216, -0.1156), (4.501e-09, 0.495, 0.3387), (0.09658, 0.4855, 0.3387), (0.1894, 0.4574, 0.3387), (0.275, 0.4116, 0.3387), (0.35, 0.35, 0.3387), (0.4116, 0.275, 0.3387), (0.4574, 0.1894, 0.3387), (0.4855, 0.09658, 0.3387), (0.495, 2.98e-08, 0.3387), (0.4855, -0.09658, 0.3387), (0.4574, -0.1894, 0.3387), (0.4116, -0.275, 0.3387), (0.35, -0.35, 0.3387), (0.275, -0.4116, 0.3387), (0.1894, -0.4574, 0.3387), (0.09658, -0.4855, 0.3387), (4.501e-09, -0.495, 0.3387), (-0.09658, -0.4855, 0.3387), (-0.1894, -0.4574, 0.3387), (-0.275, -0.4116, 0.3387), (-0.35, -0.35, 0.3387), (-0.4116, -0.275, 0.3387), (-0.4574, -0.1894, 0.3387), (-0.4855, -0.09658, 0.3387), (-0.495, 2.98e-08, 0.3387), (-0.4855, 0.09658, 0.3387), (-0.4574, 0.1894, 0.3387), (-0.4116, 0.275, 0.3387), (-0.35, 0.35, 0.3387), (-0.275, 0.4116, 0.3387), (-0.1894, 0.4574, 0.3387), (-0.09658, 0.4855, 0.3387), (3.176e-10, 1.24, -0.2231), (0.2418, 1.216, -0.2231), (0.4744, 1.145, -0.2231), (0.6887, 1.031, -0.2231), (0.8766, 0.8766, -0.2231), (1.031, 0.6887, -0.2231), (1.145, 0.4744, -0.2231), (1.216, 0.2418, -0.2231), (1.24, 2.98e-08, -0.2231), (1.216, -0.2418, -0.2231), (1.145, -0.4744, -0.2231), (1.031, -0.6887, -0.2231), (0.8766, -0.8766, -0.2231), (0.6887, -1.031, -0.2231), (0.4744, -1.145, -0.2231), (0.2418, -1.216, -0.2231), (3.176e-10, -1.24, -0.2231), (-0.2418, -1.216, -0.2231), (-0.4744, -1.145, -0.2231), (-0.6887, -1.031, -0.2231), (-0.8766, -0.8766, -0.2231), (-1.031, -0.6887, -0.2231), (-1.145, -0.4744, -0.2231), (-1.216, -0.2418, -0.2231), (-1.24, 2.98e-08, -0.2231), (-1.216, 0.2418, -0.2231), (-1.145, 0.4744, -0.2231), (-1.031, 0.6887, -0.2231), (-0.8766, 0.8766, -0.2231), (-0.6887, 1.031, -0.2231), (-0.4744, 1.145, -0.2231), (-0.2418, 1.216, -0.2231)], [], [(48, 47, 46, 45, 44, 43, 42, 41, 40, 39, 38, 37, 36, 35, 34, 33, 32, 63, 62, 61, 60, 59, 58, 57, 56, 55, 54, 53, 52, 51, 50, 49), (14, 15, 79, 78), (30, 62, 63, 31), (29, 61, 62, 30), (28, 60, 61, 29), (27, 59, 60, 28), (26, 58, 59, 27), (25, 57, 58, 26), (24, 56, 57, 25), (23, 55, 56, 24), (22, 54, 55, 23), (21, 53, 54, 22), (20, 52, 53, 21), (19, 51, 52, 20), (18, 50, 51, 19), (17, 49, 50, 18), (16, 48, 49, 17), (15, 47, 48, 16), (14, 46, 47, 15), (13, 45, 46, 14), (12, 44, 45, 13), (11, 43, 44, 12), (10, 42, 43, 11), (9, 41, 42, 10), (8, 40, 41, 9), (7, 39, 40, 8), (6, 38, 39, 7), (5, 37, 38, 6), (4, 36, 37, 5), (3, 35, 36, 4), (2, 34, 35, 3), (1, 33, 34, 2), (0, 32, 33, 1), (31, 63, 32, 0), (64, 65, 66, 67, 68, 69, 70, 71, 72, 73, 74, 75, 76, 77, 78, 79, 80, 81, 82, 83, 84, 85, 86, 87, 88, 89, 90, 91, 92, 93, 94, 95), (21, 22, 86, 85), (1, 2, 66, 65), (28, 29, 93, 92), (8, 9, 73, 72), (15, 16, 80, 79), (22, 23, 87, 86), (2, 3, 67, 66), (29, 30, 94, 93), (9, 10, 74, 73), (16, 17, 81, 80), (23, 24, 88, 87), (3, 4, 68, 67), (30, 31, 95, 94), (10, 11, 75, 74), (17, 18, 82, 81), (24, 25, 89, 88), (4, 5, 69, 68), (31, 0, 64, 95), (11, 12, 76, 75), (18, 19, 83, 82), (25, 26, 90, 89), (5, 6, 70, 69), (12, 13, 77, 76), (19, 20, 84, 83), (26, 27, 91, 90), (6, 7, 71, 70), (13, 14, 78, 77), (20, 21, 85, 84), (0, 1, 65, 64), (27, 28, 92, 91), (7, 8, 72, 71)])
_uv = me_002.uv_layers.new(name='UV 贴图')
_uv.uv.foreach_set('vector', [0.25, 0.094, 0.2804, 0.097, 0.3097, 0.1059, 0.3367, 0.1203, 0.3603, 0.1397, 0.3797, 0.1633, 0.3941, 0.1903, 0.403, 0.2196, 0.406, 0.25, 0.403, 0.2804, 0.3941, 0.3097, 0.3797, 0.3367, 0.3603, 0.3603, 0.3367, 0.3797, 0.3097, 0.3941, 0.2804, 0.403, 0.25, 0.406, 0.2196, 0.403, 0.1903, 0.3941, 0.1633, 0.3797, 0.1397, 0.3603, 0.1203, 0.3367, 0.1059, 0.3097, 0.097, 0.2804, 0.094, 0.25, 0.097, 0.2196, 0.1059, 0.1903, 0.1203, 0.1633, 0.1397, 0.1397, 0.1633, 0.1203, 0.1903, 0.1059, 0.2196, 0.097, 0.3418, 0.02827, 0.2968, 0.01461, 0.2968, 0.01461, 0.3418, 0.02827, 0.1582, 0.4717, 0.1903, 0.3941, 0.2196, 0.403, 0.2032, 0.4854, 0.1167, 0.4496, 0.1633, 0.3797, 0.1903, 0.3941, 0.1582, 0.4717, 0.08029, 0.4197, 0.1397, 0.3603, 0.1633, 0.3797, 0.1167, 0.4496, 0.05045, 0.3833, 0.1203, 0.3367, 0.1397, 0.3603, 0.08029, 0.4197, 0.02827, 0.3418, 0.1059, 0.3097, 0.1203, 0.3367, 0.05045, 0.3833, 0.01461, 0.2968, 0.097, 0.2804, 0.1059, 0.3097, 0.02827, 0.3418, 0.01, 0.25, 0.094, 0.25, 0.097, 0.2804, 0.01461, 0.2968, 0.01461, 0.2032, 0.097, 0.2196, 0.094, 0.25, 0.01, 0.25, 0.02827, 0.1582, 0.1059, 0.1903, 0.097, 0.2196, 0.01461, 0.2032, 0.05045, 0.1167, 0.1203, 0.1633, 0.1059, 0.1903, 0.02827, 0.1582, 0.08029, 0.08029, 0.1397, 0.1397, 0.1203, 0.1633, 0.05045, 0.1167, 0.1167, 0.05045, 0.1633, 0.1203, 0.1397, 0.1397, 0.08029, 0.08029, 0.1582, 0.02827, 0.1903, 0.1059, 0.1633, 0.1203, 0.1167, 0.05045, 0.2032, 0.01461, 0.2196, 0.097, 0.1903, 0.1059, 0.1582, 0.02827, 0.25, 0.01, 0.25, 0.094, 0.2196, 0.097, 0.2032, 0.01461, 0.2968, 0.01461, 0.2804, 0.097, 0.25, 0.094, 0.25, 0.01, 0.3418, 0.02827, 0.3097, 0.1059, 0.2804, 0.097, 0.2968, 0.01461, 0.3833, 0.05045, 0.3367, 0.1203, 0.3097, 0.1059, 0.3418, 0.02827, 0.4197, 0.08029, 0.3603, 0.1397, 0.3367, 0.1203, 0.3833, 0.05045, 0.4496, 0.1167, 0.3797, 0.1633, 0.3603, 0.1397, 0.4197, 0.08029, 0.4717, 0.1582, 0.3941, 0.1903, 0.3797, 0.1633, 0.4496, 0.1167, 0.4854, 0.2032, 0.403, 0.2196, 0.3941, 0.1903, 0.4717, 0.1582, 0.49, 0.25, 0.406, 0.25, 0.403, 0.2196, 0.4854, 0.2032, 0.4854, 0.2968, 0.403, 0.2804, 0.406, 0.25, 0.49, 0.25, 0.4717, 0.3418, 0.3941, 0.3097, 0.403, 0.2804, 0.4854, 0.2968, 0.4496, 0.3833, 0.3797, 0.3367, 0.3941, 0.3097, 0.4717, 0.3418, 0.4197, 0.4197, 0.3603, 0.3603, 0.3797, 0.3367, 0.4496, 0.3833, 0.3833, 0.4496, 0.3367, 0.3797, 0.3603, 0.3603, 0.4197, 0.4197, 0.3418, 0.4717, 0.3097, 0.3941, 0.3367, 0.3797, 0.3833, 0.4496, 0.2968, 0.4854, 0.2804, 0.403, 0.3097, 0.3941, 0.3418, 0.4717, 0.25, 0.49, 0.25, 0.406, 0.2804, 0.403, 0.2968, 0.4854, 0.2032, 0.4854, 0.2196, 0.403, 0.25, 0.406, 0.25, 0.49, 0.75, 0.49, 0.7968, 0.4854, 0.8418, 0.4717, 0.8833, 0.4496, 0.9197, 0.4197, 0.9496, 0.3833, 0.9717, 0.3418, 0.9854, 0.2968, 0.99, 0.25, 0.9854, 0.2032, 0.9717, 0.1582, 0.9496, 0.1167, 0.9197, 0.08029, 0.8833, 0.05045, 0.8418, 0.02827, 0.7968, 0.01461, 0.75, 0.01, 0.7032, 0.01461, 0.6582, 0.02827, 0.6167, 0.05045, 0.5803, 0.08029, 0.5504, 0.1167, 0.5283, 0.1582, 0.5146, 0.2032, 0.51, 0.25, 0.5146, 0.2968, 0.5283, 0.3418, 0.5504, 0.3833, 0.5803, 0.4197, 0.6167, 0.4496, 0.6582, 0.4717, 0.7032, 0.4854, 0.05045, 0.1167, 0.02827, 0.1582, 0.02827, 0.1582, 0.05045, 0.1167, 0.2968, 0.4854, 0.3418, 0.4717, 0.3418, 0.4717, 0.2968, 0.4854, 0.08029, 0.4197, 0.1167, 0.4496, 0.1167, 0.4496, 0.08029, 0.4197, 0.49, 0.25, 0.4854, 0.2032, 0.4854, 0.2032, 0.49, 0.25, 0.2968, 0.01461, 0.25, 0.01, 0.25, 0.01, 0.2968, 0.01461, 0.02827, 0.1582, 0.01461, 0.2032, 0.01461, 0.2032, 0.02827, 0.1582, 0.3418, 0.4717, 0.3833, 0.4496, 0.3833, 0.4496, 0.3418, 0.4717, 0.1167, 0.4496, 0.1582, 0.4717, 0.1582, 0.4717, 0.1167, 0.4496, 0.4854, 0.2032, 0.4717, 0.1582, 0.4717, 0.1582, 0.4854, 0.2032, 0.25, 0.01, 0.2032, 0.01461, 0.2032, 0.01461, 0.25, 0.01, 0.01461, 0.2032, 0.01, 0.25, 0.01, 0.25, 0.01461, 0.2032, 0.3833, 0.4496, 0.4197, 0.4197, 0.4197, 0.4197, 0.3833, 0.4496, 0.1582, 0.4717, 0.2032, 0.4854, 0.2032, 0.4854, 0.1582, 0.4717, 0.4717, 0.1582, 0.4496, 0.1167, 0.4496, 0.1167, 0.4717, 0.1582, 0.2032, 0.01461, 0.1582, 0.02827, 0.1582, 0.02827, 0.2032, 0.01461, 0.01, 0.25, 0.01461, 0.2968, 0.01461, 0.2968, 0.01, 0.25, 0.4197, 0.4197, 0.4496, 0.3833, 0.4496, 0.3833, 0.4197, 0.4197, 0.2032, 0.4854, 0.25, 0.49, 0.25, 0.49, 0.2032, 0.4854, 0.4496, 0.1167, 0.4197, 0.08029, 0.4197, 0.08029, 0.4496, 0.1167, 0.1582, 0.02827, 0.1167, 0.05045, 0.1167, 0.05045, 0.1582, 0.02827, 0.01461, 0.2968, 0.02827, 0.3418, 0.02827, 0.3418, 0.01461, 0.2968, 0.4496, 0.3833, 0.4717, 0.3418, 0.4717, 0.3418, 0.4496, 0.3833, 0.4197, 0.08029, 0.3833, 0.05045, 0.3833, 0.05045, 0.4197, 0.08029, 0.1167, 0.05045, 0.08029, 0.08029, 0.08029, 0.08029, 0.1167, 0.05045, 0.02827, 0.3418, 0.05045, 0.3833, 0.05045, 0.3833, 0.02827, 0.3418, 0.4717, 0.3418, 0.4854, 0.2968, 0.4854, 0.2968, 0.4717, 0.3418, 0.3833, 0.05045, 0.3418, 0.02827, 0.3418, 0.02827, 0.3833, 0.05045, 0.08029, 0.08029, 0.05045, 0.1167, 0.05045, 0.1167, 0.08029, 0.08029, 0.25, 0.49, 0.2968, 0.4854, 0.2968, 0.4854, 0.25, 0.49, 0.05045, 0.3833, 0.08029, 0.4197, 0.08029, 0.4197, 0.05045, 0.3833, 0.4854, 0.2968, 0.49, 0.25, 0.49, 0.25, 0.4854, 0.2968])
me_002.update()
me_005 = bpy.data.meshes.new('锥体.005')
me_005.from_pydata([(-2.98e-08, 1.193, 0.4261), (0.2328, 1.17, 0.4261), (0.4567, 1.102, 0.4261), (0.663, 0.9922, 0.4261), (0.8438, 0.8438, 0.4261), (0.9922, 0.663, 0.4261), (1.102, 0.4567, 0.4261), (1.17, 0.2328, 0.4261), (1.193, 8.941e-08, 0.4261), (1.17, -0.2328, 0.4261), (1.102, -0.4567, 0.4261), (0.9922, -0.663, 0.4261), (0.8438, -0.8438, 0.4261), (0.663, -0.9922, 0.4261), (0.4567, -1.102, 0.4261), (0.2328, -1.17, 0.4261), (-2.98e-08, -1.193, 0.4261), (-0.2328, -1.17, 0.4261), (-0.4567, -1.102, 0.4261), (-0.663, -0.9922, 0.4261), (-0.8438, -0.8438, 0.4261), (-0.9922, -0.663, 0.4261), (-1.102, -0.4567, 0.4261), (-1.17, -0.2328, 0.4261), (-1.193, 8.941e-08, 0.4261), (-1.17, 0.2328, 0.4261), (-1.102, 0.4567, 0.4261), (-0.9922, 0.663, 0.4261), (-0.8438, 0.8438, 0.4261), (-0.663, 0.9922, 0.4261), (-0.4567, 1.102, 0.4261), (-0.2328, 1.17, 0.4261), (-2.98e-08, 1.193, -0.4261), (0.2328, 1.17, -0.4261), (0.4567, 1.102, -0.4261), (0.663, 0.9922, -0.4261), (0.8438, 0.8438, -0.4261), (0.9922, 0.663, -0.4261), (1.102, 0.4567, -0.4261), (1.17, 0.2328, -0.4261), (1.193, 2.98e-08, -0.4261), (1.17, -0.2328, -0.4261), (1.102, -0.4567, -0.4261), (0.9922, -0.663, -0.4261), (0.8438, -0.8438, -0.4261), (0.663, -0.9922, -0.4261), (0.4567, -1.102, -0.4261), (0.2328, -1.17, -0.4261), (-2.98e-08, -1.193, -0.4261), (-0.2328, -1.17, -0.4261), (-0.4567, -1.102, -0.4261), (-0.663, -0.9922, -0.4261), (-0.8438, -0.8438, -0.4261), (-0.9922, -0.663, -0.4261), (-1.102, -0.4567, -0.4261), (-1.17, -0.2328, -0.4261), (-1.193, 2.98e-08, -0.4261), (-1.17, 0.2328, -0.4261), (-1.102, 0.4567, -0.4261), (-0.9922, 0.663, -0.4261), (-0.8438, 0.8438, -0.4261), (-0.663, 0.9922, -0.4261), (-0.4567, 1.102, -0.4261), (-0.2328, 1.17, -0.4261), (-2.98e-08, 1.021, 0.3212), (0.1993, 1.002, 0.3212), (0.3909, 0.9436, 0.3212), (0.5674, 0.8492, 0.3212), (0.7222, 0.7222, 0.3212), (0.8492, 0.5674, 0.3212), (0.9436, 0.3909, 0.3212), (1.002, 0.1993, 0.3212), (1.021, 8.941e-08, 0.3212), (1.002, -0.1993, 0.3212), (0.9436, -0.3909, 0.3212), (0.8492, -0.5674, 0.3212), (0.7222, -0.7222, 0.3212), (0.5674, -0.8492, 0.3212), (0.3909, -0.9436, 0.3212), (0.1993, -1.002, 0.3212), (-2.98e-08, -1.021, 0.3212), (-0.1993, -1.002, 0.3212), (-0.3909, -0.9436, 0.3212), (-0.5674, -0.8492, 0.3212), (-0.7222, -0.7222, 0.3212), (-0.8492, -0.5674, 0.3212), (-0.9436, -0.3909, 0.3212), (-1.002, -0.1993, 0.3212), (-1.021, 8.941e-08, 0.3212), (-1.002, 0.1993, 0.3212), (-0.9436, 0.3909, 0.3212), (-0.8492, 0.5674, 0.3212), (-0.7222, 0.7222, 0.3212), (-0.5674, 0.8492, 0.3212), (-0.3909, 0.9436, 0.3212), (-0.1993, 1.002, 0.3212), (-2.98e-08, 1.021, -0.3212), (0.1993, 1.002, -0.3212), (0.3909, 0.9436, -0.3212), (0.5674, 0.8492, -0.3212), (0.7222, 0.7222, -0.3212), (0.8492, 0.5674, -0.3212), (0.9436, 0.3909, -0.3212), (1.002, 0.1993, -0.3212), (1.021, 2.98e-08, -0.3212), (1.002, -0.1993, -0.3212), (0.9436, -0.3909, -0.3212), (0.8492, -0.5674, -0.3212), (0.7222, -0.7222, -0.3212), (0.5674, -0.8492, -0.3212), (0.3909, -0.9436, -0.3212), (0.1993, -1.002, -0.3212), (-2.98e-08, -1.021, -0.3212), (-0.1993, -1.002, -0.3212), (-0.3909, -0.9436, -0.3212), (-0.5674, -0.8492, -0.3212), (-0.7222, -0.7222, -0.3212), (-0.8492, -0.5674, -0.3212), (-0.9436, -0.3909, -0.3212), (-1.002, -0.1993, -0.3212), (-1.021, 2.98e-08, -0.3212), (-1.002, 0.1993, -0.3212), (-0.9436, 0.3909, -0.3212), (-0.8492, 0.5674, -0.3212), (-0.7222, 0.7222, -0.3212), (-0.5674, 0.8492, -0.3212), (-0.3909, 0.9436, -0.3212), (-0.1993, 1.002, -0.3212)], [], [(32, 0, 31, 63), (63, 31, 30, 62), (62, 30, 29, 61), (61, 29, 28, 60), (60, 28, 27, 59), (59, 27, 26, 58), (58, 26, 25, 57), (57, 25, 24, 56), (56, 24, 23, 55), (55, 23, 22, 54), (54, 22, 21, 53), (53, 21, 20, 52), (52, 20, 19, 51), (51, 19, 18, 50), (50, 18, 17, 49), (49, 17, 16, 48), (48, 16, 15, 47), (47, 15, 14, 46), (46, 14, 13, 45), (45, 13, 12, 44), (44, 12, 11, 43), (43, 11, 10, 42), (42, 10, 9, 41), (41, 9, 8, 40), (40, 8, 7, 39), (39, 7, 6, 38), (38, 6, 5, 37), (37, 5, 4, 36), (36, 4, 3, 35), (35, 3, 2, 34), (34, 2, 1, 33), (33, 1, 0, 32), (96, 127, 95, 64), (127, 126, 94, 95), (126, 125, 93, 94), (125, 124, 92, 93), (124, 123, 91, 92), (123, 122, 90, 91), (122, 121, 89, 90), (121, 120, 88, 89), (120, 119, 87, 88), (119, 118, 86, 87), (118, 117, 85, 86), (117, 116, 84, 85), (116, 115, 83, 84), (115, 114, 82, 83), (114, 113, 81, 82), (113, 112, 80, 81), (112, 111, 79, 80), (111, 110, 78, 79), (110, 109, 77, 78), (109, 108, 76, 77), (108, 107, 75, 76), (107, 106, 74, 75), (106, 105, 73, 74), (105, 104, 72, 73), (104, 103, 71, 72), (103, 102, 70, 71), (102, 101, 69, 70), (101, 100, 68, 69), (100, 99, 67, 68), (99, 98, 66, 67), (98, 97, 65, 66), (97, 96, 64, 65), (9, 10, 74, 73), (63, 62, 126, 127), (37, 36, 100, 101), (10, 11, 75, 74), (32, 63, 127, 96), (38, 37, 101, 102), (11, 12, 76, 75), (39, 38, 102, 103), (12, 13, 77, 76), (40, 39, 103, 104), (13, 14, 78, 77), (41, 40, 104, 105), (14, 15, 79, 78), (42, 41, 105, 106), (15, 16, 80, 79), (43, 42, 106, 107), (16, 17, 81, 80), (44, 43, 107, 108), (17, 18, 82, 81), (45, 44, 108, 109), (18, 19, 83, 82), (46, 45, 109, 110), (19, 20, 84, 83), (47, 46, 110, 111), (20, 21, 85, 84), (48, 47, 111, 112), (21, 22, 86, 85), (49, 48, 112, 113), (22, 23, 87, 86), (50, 49, 113, 114), (23, 24, 88, 87), (51, 50, 114, 115), (24, 25, 89, 88), (52, 51, 115, 116), (25, 26, 90, 89), (53, 52, 116, 117), (26, 27, 91, 90), (0, 1, 65, 64), (54, 53, 117, 118), (27, 28, 92, 91), (1, 2, 66, 65), (55, 54, 118, 119), (28, 29, 93, 92), (2, 3, 67, 66), (56, 55, 119, 120), (29, 30, 94, 93), (3, 4, 68, 67), (57, 56, 120, 121), (30, 31, 95, 94), (4, 5, 69, 68), (58, 57, 121, 122), (31, 0, 64, 95), (5, 6, 70, 69), (59, 58, 122, 123), (33, 32, 96, 97), (6, 7, 71, 70), (60, 59, 123, 124), (34, 33, 97, 98), (7, 8, 72, 71), (61, 60, 124, 125), (35, 34, 98, 99), (8, 9, 73, 72), (62, 61, 125, 126), (36, 35, 99, 100)])
me_005.update()
me_008 = bpy.data.meshes.new('锥体.008')
me_008.from_pydata([(0.1001, -0.3212, -1.863e-08), (-0.1001, -0.3212, -9.314e-09), (0.1001, 0.3212, 9.314e-09), (-0.1001, 0.3212, 1.863e-08), (0.1006, -0.4261, 0.1711), (-0.1006, -0.4261, 0.1711), (0.1006, 0.4261, 0.1711), (-0.1006, 0.4261, 0.1711), (0.3013, -0.3212, -1.863e-08), (0.3013, 0.3212, 9.314e-09), (0.3018, -0.4261, 0.1711), (0.3018, 0.4261, 0.1711), (0.5025, -0.3212, -1.863e-08), (0.5025, 0.3212, 9.314e-09), (0.503, -0.4261, 0.1711), (0.503, 0.4261, 0.1711), (0.7037, -0.3212, -1.863e-08), (0.7037, 0.3212, 9.314e-09), (0.7042, -0.4261, 0.1711), (0.7042, 0.4261, 0.1711), (0.9049, -0.3212, -1.863e-08), (0.9049, 0.3212, 9.314e-09), (0.9054, -0.4261, 0.1711), (0.9054, 0.4261, 0.1711), (1.106, -0.3212, -1.863e-08), (1.106, 0.3212, 9.314e-09), (1.107, -0.4261, 0.1711), (1.107, 0.4261, 0.1711), (1.307, -0.3212, -1.863e-08), (1.307, 0.3212, 9.314e-09), (1.308, -0.4261, 0.1711), (1.308, 0.4261, 0.1711), (1.508, -0.3212, -1.863e-08), (1.508, 0.3212, 9.314e-09), (1.509, -0.4261, 0.1711), (1.509, 0.4261, 0.1711), (1.71, -0.3212, -1.863e-08), (1.71, 0.3212, 9.314e-09), (1.71, -0.4261, 0.1711), (1.71, 0.4261, 0.1711), (1.911, -0.3212, -1.863e-08), (1.911, 0.3212, 9.314e-09), (1.911, -0.4261, 0.1711), (1.911, 0.4261, 0.1711), (2.112, -0.3212, -1.863e-08), (2.112, 0.3212, 9.314e-09), (2.113, -0.4261, 0.1711), (2.113, 0.4261, 0.1711), (2.313, -0.3212, -1.863e-08), (2.313, 0.3212, 9.314e-09), (2.314, -0.4261, 0.1711), (2.314, 0.4261, 0.1711), (2.514, -0.3212, -1.863e-08), (2.514, 0.3212, 9.314e-09), (2.515, -0.4261, 0.1711), (2.515, 0.4261, 0.1711), (2.716, -0.3212, -1.863e-08), (2.716, 0.3212, 9.314e-09), (2.716, -0.4261, 0.1711), (2.716, 0.4261, 0.1711), (2.917, -0.3212, -1.863e-08), (2.917, 0.3212, 9.314e-09), (2.917, -0.4261, 0.1711), (2.917, 0.4261, 0.1711), (3.118, -0.3212, -1.863e-08), (3.118, 0.3212, 9.314e-09), (3.118, -0.4261, 0.1711), (3.118, 0.4261, 0.1711), (3.319, -0.3212, -1.863e-08), (3.319, 0.3212, 9.314e-09), (3.32, -0.4261, 0.1711), (3.32, 0.4261, 0.1711), (3.52, -0.3212, -1.863e-08), (3.52, 0.3212, 9.314e-09), (3.521, -0.4261, 0.1711), (3.521, 0.4261, 0.1711), (3.722, -0.3212, -1.863e-08), (3.722, 0.3212, 9.314e-09), (3.722, -0.4261, 0.1711), (3.722, 0.4261, 0.1711), (3.923, -0.3212, -1.863e-08), (3.923, 0.3212, 9.314e-09), (3.923, -0.4261, 0.1711), (3.923, 0.4261, 0.1711)], [], [(2, 3, 1, 0), (6, 4, 5, 7), (6, 7, 3, 2), (5, 4, 0, 1), (9, 2, 0, 8), (11, 10, 4, 6), (11, 6, 2, 9), (4, 10, 8, 0), (13, 9, 8, 12), (15, 14, 10, 11), (15, 11, 9, 13), (10, 14, 12, 8), (17, 13, 12, 16), (19, 18, 14, 15), (19, 15, 13, 17), (14, 18, 16, 12), (21, 17, 16, 20), (23, 22, 18, 19), (23, 19, 17, 21), (18, 22, 20, 16), (25, 21, 20, 24), (27, 26, 22, 23), (27, 23, 21, 25), (22, 26, 24, 20), (29, 25, 24, 28), (31, 30, 26, 27), (31, 27, 25, 29), (26, 30, 28, 24), (33, 29, 28, 32), (35, 34, 30, 31), (35, 31, 29, 33), (30, 34, 32, 28), (37, 33, 32, 36), (39, 38, 34, 35), (39, 35, 33, 37), (34, 38, 36, 32), (41, 37, 36, 40), (43, 42, 38, 39), (43, 39, 37, 41), (38, 42, 40, 36), (45, 41, 40, 44), (47, 46, 42, 43), (47, 43, 41, 45), (42, 46, 44, 40), (49, 45, 44, 48), (51, 50, 46, 47), (51, 47, 45, 49), (46, 50, 48, 44), (53, 49, 48, 52), (55, 54, 50, 51), (55, 51, 49, 53), (50, 54, 52, 48), (57, 53, 52, 56), (59, 58, 54, 55), (59, 55, 53, 57), (54, 58, 56, 52), (61, 57, 56, 60), (63, 62, 58, 59), (63, 59, 57, 61), (58, 62, 60, 56), (65, 61, 60, 64), (67, 66, 62, 63), (67, 63, 61, 65), (62, 66, 64, 60), (69, 65, 64, 68), (71, 70, 66, 67), (71, 67, 65, 69), (66, 70, 68, 64), (73, 69, 68, 72), (75, 74, 70, 71), (75, 71, 69, 73), (70, 74, 72, 68), (77, 73, 72, 76), (79, 78, 74, 75), (79, 75, 73, 77), (74, 78, 76, 72), (81, 77, 76, 80), (83, 82, 78, 79), (83, 79, 77, 81), (78, 82, 80, 76)])
me_008.update()
me_mesh_001 = bpy.data.meshes.new('Mesh.001')
me_mesh_001.from_pydata([(-0.1006, -0.4261, 0.1711), (-0.1001, -0.3212, -9.314e-09), (-0.1001, 0.3212, 1.863e-08), (-0.1006, 0.4261, 0.1711), (0.1035, -0.4261, 0.1719), (0.104, -0.3212, 0.0007815), (0.104, 0.3212, 0.0007815), (0.1035, 0.4261, 0.1719)], [], [(0, 1, 2, 3), (4, 7, 6, 5), (3, 2, 6, 7), (1, 0, 4, 5), (0, 3, 7, 4), (2, 1, 5, 6)])
me_mesh_001.update()
me_010 = bpy.data.meshes.new('锥体.010')
me_010.from_pydata([(-3.301, 0.9145, 0.6544), (-3.059, 0.8907, 0.6544), (-2.827, 0.8201, 0.6544), (-2.613, 0.7056, 0.6544), (-2.425, 0.5514, 0.6544), (-2.27, 0.3636, 0.6544), (-2.156, 0.1492, 0.6544), (-2.085, -0.0833, 0.6544), (-2.062, -0.3251, 0.6544), (-2.085, -0.567, 0.6544), (-2.156, -0.7995, 0.6544), (-2.27, -1.014, 0.6544), (-2.425, -1.202, 0.6544), (-2.613, -1.356, 0.6544), (-2.827, -1.47, 0.6544), (-3.059, -1.541, 0.6544), (-3.301, -1.565, 0.6544), (-3.543, -1.541, 0.6544), (-3.776, -1.47, 0.6544), (-3.99, -1.356, 0.6544), (-4.178, -1.202, 0.6544), (-4.332, -1.014, 0.6544), (-4.446, -0.7995, 0.6544), (-4.517, -0.567, 0.6544), (-4.541, -0.3251, 0.6544), (-4.517, -0.0833, 0.6544), (-4.446, 0.1492, 0.6544), (-4.332, 0.3636, 0.6544), (-4.178, 0.5514, 0.6544), (-3.99, 0.7056, 0.6544), (-3.776, 0.8201, 0.6544), (-3.543, 0.8907, 0.6544), (-3.301, 0.1699, 0.2), (-3.205, 0.1604, 0.2), (-3.112, 0.1322, 0.2), (-3.026, 0.08647, 0.2), (-2.951, 0.02491, 0.2), (-2.89, -0.05011, 0.2), (-2.844, -0.1357, 0.2), (-2.816, -0.2286, 0.2), (-2.806, -0.3251, 0.2), (-2.816, -0.4217, 0.2), (-2.844, -0.5146, 0.2), (-2.89, -0.6002, 0.2), (-2.951, -0.6752, 0.2), (-3.026, -0.7368, 0.2), (-3.112, -0.7825, 0.2), (-3.205, -0.8107, 0.2), (-3.301, -0.8202, 0.2), (-3.398, -0.8107, 0.2), (-3.491, -0.7825, 0.2), (-3.576, -0.7368, 0.2), (-3.651, -0.6752, 0.2), (-3.713, -0.6002, 0.2), (-3.759, -0.5146, 0.2), (-3.787, -0.4217, 0.2), (-3.796, -0.3251, 0.2), (-3.787, -0.2286, 0.2), (-3.759, -0.1357, 0.2), (-3.713, -0.05011, 0.2), (-3.651, 0.02491, 0.2), (-3.576, 0.08647, 0.2), (-3.491, 0.1322, 0.2), (-3.398, 0.1604, 0.2), (-3.301, 0.9145, 0.7618), (-3.059, 0.8907, 0.7618), (-2.827, 0.8201, 0.7618), (-2.613, 0.7056, 0.7618), (-2.425, 0.5514, 0.7618), (-2.27, 0.3636, 0.7618), (-2.156, 0.1492, 0.7618), (-2.085, -0.0833, 0.7618), (-2.062, -0.3251, 0.7618), (-2.085, -0.567, 0.7618), (-2.156, -0.7995, 0.7618), (-2.27, -1.014, 0.7618), (-2.425, -1.202, 0.7618), (-2.613, -1.356, 0.7618), (-2.827, -1.47, 0.7618), (-3.059, -1.541, 0.7618), (-3.301, -1.565, 0.7618), (-3.543, -1.541, 0.7618), (-3.776, -1.47, 0.7618), (-3.99, -1.356, 0.7618), (-4.178, -1.202, 0.7618), (-4.332, -1.014, 0.7618), (-4.446, -0.7995, 0.7618), (-4.517, -0.567, 0.7618), (-4.541, -0.3251, 0.7618), (-4.517, -0.0833, 0.7618), (-4.446, 0.1492, 0.7618), (-4.332, 0.3636, 0.7618), (-4.178, 0.5514, 0.7618), (-3.99, 0.7056, 0.7618), (-3.776, 0.8201, 0.7618), (-3.543, 0.8907, 0.7618)], [], [(48, 49, 50, 51, 52, 53, 54, 55, 56, 57, 58, 59, 60, 61, 62, 63, 32, 33, 34, 35, 36, 37, 38, 39, 40, 41, 42, 43, 44, 45, 46, 47), (14, 78, 79, 15), (30, 31, 63, 62), (29, 30, 62, 61), (28, 29, 61, 60), (27, 28, 60, 59), (26, 27, 59, 58), (25, 26, 58, 57), (24, 25, 57, 56), (23, 24, 56, 55), (22, 23, 55, 54), (21, 22, 54, 53), (20, 21, 53, 52), (19, 20, 52, 51), (18, 19, 51, 50), (17, 18, 50, 49), (16, 17, 49, 48), (15, 16, 48, 47), (14, 15, 47, 46), (13, 14, 46, 45), (12, 13, 45, 44), (11, 12, 44, 43), (10, 11, 43, 42), (9, 10, 42, 41), (8, 9, 41, 40), (7, 8, 40, 39), (6, 7, 39, 38), (5, 6, 38, 37), (4, 5, 37, 36), (3, 4, 36, 35), (2, 3, 35, 34), (1, 2, 34, 33), (0, 1, 33, 32), (31, 0, 32, 63), (64, 95, 94, 93, 92, 91, 90, 89, 88, 87, 86, 85, 84, 83, 82, 81, 80, 79, 78, 77, 76, 75, 74, 73, 72, 71, 70, 69, 68, 67, 66, 65), (21, 85, 86, 22), (1, 65, 66, 2), (28, 92, 93, 29), (8, 72, 73, 9), (15, 79, 80, 16), (22, 86, 87, 23), (2, 66, 67, 3), (29, 93, 94, 30), (9, 73, 74, 10), (16, 80, 81, 17), (23, 87, 88, 24), (3, 67, 68, 4), (30, 94, 95, 31), (10, 74, 75, 11), (17, 81, 82, 18), (24, 88, 89, 25), (4, 68, 69, 5), (31, 95, 64, 0), (11, 75, 76, 12), (18, 82, 83, 19), (25, 89, 90, 26), (5, 69, 70, 6), (12, 76, 77, 13), (19, 83, 84, 20), (26, 90, 91, 27), (6, 70, 71, 7), (13, 77, 78, 14), (20, 84, 85, 21), (0, 64, 65, 1), (27, 91, 92, 28), (7, 71, 72, 8)])
_uv = me_010.uv_layers.new(name='UV 贴图')
_uv.uv.foreach_set('vector', [0.25, 0.094, 0.2196, 0.097, 0.1903, 0.1059, 0.1633, 0.1203, 0.1397, 0.1397, 0.1203, 0.1633, 0.1059, 0.1903, 0.097, 0.2196, 0.094, 0.25, 0.097, 0.2804, 0.1059, 0.3097, 0.1203, 0.3367, 0.1397, 0.3603, 0.1633, 0.3797, 0.1903, 0.3941, 0.2196, 0.403, 0.25, 0.406, 0.2804, 0.403, 0.3097, 0.3941, 0.3367, 0.3797, 0.3603, 0.3603, 0.3797, 0.3367, 0.3941, 0.3097, 0.403, 0.2804, 0.406, 0.25, 0.403, 0.2196, 0.3941, 0.1903, 0.3797, 0.1633, 0.3603, 0.1397, 0.3367, 0.1203, 0.3097, 0.1059, 0.2804, 0.097, 0.3418, 0.02827, 0.3418, 0.02827, 0.2968, 0.01461, 0.2968, 0.01461, 0.1582, 0.4717, 0.2032, 0.4854, 0.2196, 0.403, 0.1903, 0.3941, 0.1167, 0.4496, 0.1582, 0.4717, 0.1903, 0.3941, 0.1633, 0.3797, 0.08029, 0.4197, 0.1167, 0.4496, 0.1633, 0.3797, 0.1397, 0.3603, 0.05045, 0.3833, 0.08029, 0.4197, 0.1397, 0.3603, 0.1203, 0.3367, 0.02827, 0.3418, 0.05045, 0.3833, 0.1203, 0.3367, 0.1059, 0.3097, 0.01461, 0.2968, 0.02827, 0.3418, 0.1059, 0.3097, 0.097, 0.2804, 0.01, 0.25, 0.01461, 0.2968, 0.097, 0.2804, 0.094, 0.25, 0.01461, 0.2032, 0.01, 0.25, 0.094, 0.25, 0.097, 0.2196, 0.02827, 0.1582, 0.01461, 0.2032, 0.097, 0.2196, 0.1059, 0.1903, 0.05045, 0.1167, 0.02827, 0.1582, 0.1059, 0.1903, 0.1203, 0.1633, 0.08029, 0.08029, 0.05045, 0.1167, 0.1203, 0.1633, 0.1397, 0.1397, 0.1167, 0.05045, 0.08029, 0.08029, 0.1397, 0.1397, 0.1633, 0.1203, 0.1582, 0.02827, 0.1167, 0.05045, 0.1633, 0.1203, 0.1903, 0.1059, 0.2032, 0.01461, 0.1582, 0.02827, 0.1903, 0.1059, 0.2196, 0.097, 0.25, 0.01, 0.2032, 0.01461, 0.2196, 0.097, 0.25, 0.094, 0.2968, 0.01461, 0.25, 0.01, 0.25, 0.094, 0.2804, 0.097, 0.3418, 0.02827, 0.2968, 0.01461, 0.2804, 0.097, 0.3097, 0.1059, 0.3833, 0.05045, 0.3418, 0.02827, 0.3097, 0.1059, 0.3367, 0.1203, 0.4197, 0.08029, 0.3833, 0.05045, 0.3367, 0.1203, 0.3603, 0.1397, 0.4496, 0.1167, 0.4197, 0.08029, 0.3603, 0.1397, 0.3797, 0.1633, 0.4717, 0.1582, 0.4496, 0.1167, 0.3797, 0.1633, 0.3941, 0.1903, 0.4854, 0.2032, 0.4717, 0.1582, 0.3941, 0.1903, 0.403, 0.2196, 0.49, 0.25, 0.4854, 0.2032, 0.403, 0.2196, 0.406, 0.25, 0.4854, 0.2968, 0.49, 0.25, 0.406, 0.25, 0.403, 0.2804, 0.4717, 0.3418, 0.4854, 0.2968, 0.403, 0.2804, 0.3941, 0.3097, 0.4496, 0.3833, 0.4717, 0.3418, 0.3941, 0.3097, 0.3797, 0.3367, 0.4197, 0.4197, 0.4496, 0.3833, 0.3797, 0.3367, 0.3603, 0.3603, 0.3833, 0.4496, 0.4197, 0.4197, 0.3603, 0.3603, 0.3367, 0.3797, 0.3418, 0.4717, 0.3833, 0.4496, 0.3367, 0.3797, 0.3097, 0.3941, 0.2968, 0.4854, 0.3418, 0.4717, 0.3097, 0.3941, 0.2804, 0.403, 0.25, 0.49, 0.2968, 0.4854, 0.2804, 0.403, 0.25, 0.406, 0.2032, 0.4854, 0.25, 0.49, 0.25, 0.406, 0.2196, 0.403, 0.75, 0.49, 0.7032, 0.4854, 0.6582, 0.4717, 0.6167, 0.4496, 0.5803, 0.4197, 0.5504, 0.3833, 0.5283, 0.3418, 0.5146, 0.2968, 0.51, 0.25, 0.5146, 0.2032, 0.5283, 0.1582, 0.5504, 0.1167, 0.5803, 0.08029, 0.6167, 0.05045, 0.6582, 0.02827, 0.7032, 0.01461, 0.75, 0.01, 0.7968, 0.01461, 0.8418, 0.02827, 0.8833, 0.05045, 0.9197, 0.08029, 0.9496, 0.1167, 0.9717, 0.1582, 0.9854, 0.2032, 0.99, 0.25, 0.9854, 0.2968, 0.9717, 0.3418, 0.9496, 0.3833, 0.9197, 0.4197, 0.8833, 0.4496, 0.8418, 0.4717, 0.7968, 0.4854, 0.05045, 0.1167, 0.05045, 0.1167, 0.02827, 0.1582, 0.02827, 0.1582, 0.2968, 0.4854, 0.2968, 0.4854, 0.3418, 0.4717, 0.3418, 0.4717, 0.08029, 0.4197, 0.08029, 0.4197, 0.1167, 0.4496, 0.1167, 0.4496, 0.49, 0.25, 0.49, 0.25, 0.4854, 0.2032, 0.4854, 0.2032, 0.2968, 0.01461, 0.2968, 0.01461, 0.25, 0.01, 0.25, 0.01, 0.02827, 0.1582, 0.02827, 0.1582, 0.01461, 0.2032, 0.01461, 0.2032, 0.3418, 0.4717, 0.3418, 0.4717, 0.3833, 0.4496, 0.3833, 0.4496, 0.1167, 0.4496, 0.1167, 0.4496, 0.1582, 0.4717, 0.1582, 0.4717, 0.4854, 0.2032, 0.4854, 0.2032, 0.4717, 0.1582, 0.4717, 0.1582, 0.25, 0.01, 0.25, 0.01, 0.2032, 0.01461, 0.2032, 0.01461, 0.01461, 0.2032, 0.01461, 0.2032, 0.01, 0.25, 0.01, 0.25, 0.3833, 0.4496, 0.3833, 0.4496, 0.4197, 0.4197, 0.4197, 0.4197, 0.1582, 0.4717, 0.1582, 0.4717, 0.2032, 0.4854, 0.2032, 0.4854, 0.4717, 0.1582, 0.4717, 0.1582, 0.4496, 0.1167, 0.4496, 0.1167, 0.2032, 0.01461, 0.2032, 0.01461, 0.1582, 0.02827, 0.1582, 0.02827, 0.01, 0.25, 0.01, 0.25, 0.01461, 0.2968, 0.01461, 0.2968, 0.4197, 0.4197, 0.4197, 0.4197, 0.4496, 0.3833, 0.4496, 0.3833, 0.2032, 0.4854, 0.2032, 0.4854, 0.25, 0.49, 0.25, 0.49, 0.4496, 0.1167, 0.4496, 0.1167, 0.4197, 0.08029, 0.4197, 0.08029, 0.1582, 0.02827, 0.1582, 0.02827, 0.1167, 0.05045, 0.1167, 0.05045, 0.01461, 0.2968, 0.01461, 0.2968, 0.02827, 0.3418, 0.02827, 0.3418, 0.4496, 0.3833, 0.4496, 0.3833, 0.4717, 0.3418, 0.4717, 0.3418, 0.4197, 0.08029, 0.4197, 0.08029, 0.3833, 0.05045, 0.3833, 0.05045, 0.1167, 0.05045, 0.1167, 0.05045, 0.08029, 0.08029, 0.08029, 0.08029, 0.02827, 0.3418, 0.02827, 0.3418, 0.05045, 0.3833, 0.05045, 0.3833, 0.4717, 0.3418, 0.4717, 0.3418, 0.4854, 0.2968, 0.4854, 0.2968, 0.3833, 0.05045, 0.3833, 0.05045, 0.3418, 0.02827, 0.3418, 0.02827, 0.08029, 0.08029, 0.08029, 0.08029, 0.05045, 0.1167, 0.05045, 0.1167, 0.25, 0.49, 0.25, 0.49, 0.2968, 0.4854, 0.2968, 0.4854, 0.05045, 0.3833, 0.05045, 0.3833, 0.08029, 0.4197, 0.08029, 0.4197, 0.4854, 0.2968, 0.4854, 0.2968, 0.49, 0.25, 0.49, 0.25])
me_010.update()
me_011 = bpy.data.meshes.new('锥体.011')
me_011.from_pydata([(2.837e-08, 0.3443, -1.5), (0.06717, 0.3377, -1.5), (0.1318, 0.3181, -1.5), (0.1913, 0.2863, -1.5), (0.2435, 0.2435, -1.5), (0.2863, 0.1913, -1.5), (0.3181, 0.1318, -1.5), (0.3377, 0.06717, -1.5), (0.3443, -1.279e-07, -1.5), (0.3377, -0.06717, -1.5), (0.3181, -0.1318, -1.5), (0.2863, -0.1913, -1.5), (0.2435, -0.2435, -1.5), (0.1913, -0.2863, -1.5), (0.1318, -0.3181, -1.5), (0.06717, -0.3377, -1.5), (2.837e-08, -0.3443, -1.5), (-0.06717, -0.3377, -1.5), (-0.1318, -0.3181, -1.5), (-0.1913, -0.2863, -1.5), (-0.2435, -0.2435, -1.5), (-0.2863, -0.1913, -1.5), (-0.3181, -0.1318, -1.5), (-0.3377, -0.06717, -1.5), (-0.3443, -1.279e-07, -1.5), (-0.3377, 0.06717, -1.5), (-0.3181, 0.1318, -1.5), (-0.2863, 0.1913, -1.5), (-0.2435, 0.2435, -1.5), (-0.1913, 0.2863, -1.5), (-0.1318, 0.3181, -1.5), (-0.06717, 0.3377, -1.5), (-0.1318, 0.3181, 1.5), (-0.06717, 0.3377, 1.5), (-0.1913, 0.2863, 1.5), (-0.2435, 0.2435, 1.5), (-0.2863, 0.1913, 1.5), (-0.3181, 0.1318, 1.5), (-0.3377, 0.06717, 1.5), (-0.3443, 1.278e-07, 1.5), (-0.3377, -0.06717, 1.5), (-0.3181, -0.1318, 1.5), (-0.2863, -0.1913, 1.5), (-0.2435, -0.2435, 1.5), (-0.1913, -0.2863, 1.5), (-0.1318, -0.3181, 1.5), (-0.06717, -0.3377, 1.5), (-4.467e-08, -0.3443, 1.5), (0.06717, -0.3377, 1.5), (0.1318, -0.3181, 1.5), (0.1913, -0.2863, 1.5), (0.2435, -0.2435, 1.5), (0.2863, -0.1913, 1.5), (0.3181, -0.1318, 1.5), (0.3377, -0.06717, 1.5), (0.3443, 1.278e-07, 1.5), (0.3377, 0.06717, 1.5), (0.3181, 0.1318, 1.5), (0.2863, 0.1913, 1.5), (0.2435, 0.2435, 1.5), (0.1913, 0.2863, 1.5), (0.1318, 0.3181, 1.5), (0.06717, 0.3377, 1.5), (-4.467e-08, 0.3443, 1.5), (-0.1894, 0.4574, -1.5), (-0.09658, 0.4855, -1.5), (-0.275, 0.4116, -1.5), (-0.35, 0.35, -1.5), (-0.4116, 0.275, -1.5), (-0.4574, 0.1894, -1.5), (-0.4855, 0.09658, -1.5), (-0.495, -1.291e-07, -1.5), (-0.4855, -0.09658, -1.5), (-0.4574, -0.1894, -1.5), (-0.4116, -0.275, -1.5), (-0.35, -0.35, -1.5), (-0.275, -0.4116, -1.5), (-0.1894, -0.4574, -1.5), (-0.09658, -0.4855, -1.5), (2.894e-08, -0.495, -1.5), (0.09658, -0.4855, -1.5), (0.1894, -0.4574, -1.5), (0.275, -0.4116, -1.5), (0.35, -0.35, -1.5), (0.4116, -0.275, -1.5), (0.4574, -0.1894, -1.5), (0.4855, -0.09658, -1.5), (0.495, -1.291e-07, -1.5), (0.4855, 0.09658, -1.5), (0.4574, 0.1894, -1.5), (0.4116, 0.275, -1.5), (0.35, 0.35, -1.5), (0.275, 0.4116, -1.5), (0.1894, 0.4574, -1.5), (0.09658, 0.4855, -1.5), (2.894e-08, 0.495, -1.5), (-0.1318, 0.3181, -1.8), (-0.06717, 0.3377, -1.8), (-0.1913, 0.2863, -1.8), (-0.2435, 0.2435, -1.8), (-0.2863, 0.1913, -1.8), (-0.3181, 0.1318, -1.8), (-0.3377, 0.06717, -1.8), (-0.3443, -1.791e-07, -1.8), (-0.3377, -0.06717, -1.8), (-0.3181, -0.1318, -1.8), (-0.2863, -0.1913, -1.8), (-0.2435, -0.2435, -1.8), (-0.1913, -0.2863, -1.8), (-0.1318, -0.3181, -1.8), (-0.06717, -0.3377, -1.8), (-3.505e-08, -0.3443, -1.8), (0.06717, -0.3377, -1.8), (0.1318, -0.3181, -1.8), (0.1913, -0.2863, -1.8), (0.2435, -0.2435, -1.8), (0.2863, -0.1913, -1.8), (0.3181, -0.1318, -1.8), (0.3377, -0.06717, -1.8), (0.3443, -1.791e-07, -1.8), (0.3377, 0.06717, -1.8), (0.3181, 0.1318, -1.8), (0.2863, 0.1913, -1.8), (0.2435, 0.2435, -1.8), (0.1913, 0.2863, -1.8), (0.1318, 0.3181, -1.8), (0.06717, 0.3377, -1.8), (-3.505e-08, 0.3443, -1.8), (-0.1894, 0.4574, 1.5), (-0.09658, 0.4855, 1.5), (-0.275, 0.4116, 1.5), (-0.35, 0.35, 1.5), (-0.4116, 0.275, 1.5), (-0.4574, 0.1894, 1.5), (-0.4855, 0.09658, 1.5), (-0.495, 1.267e-07, 1.5), (-0.4855, -0.09658, 1.5), (-0.4574, -0.1894, 1.5), (-0.4116, -0.275, 1.5), (-0.35, -0.35, 1.5), (-0.275, -0.4116, 1.5), (-0.1894, -0.4574, 1.5), (-0.09658, -0.4855, 1.5), (-4.411e-08, -0.495, 1.5), (0.09658, -0.4855, 1.5), (0.1894, -0.4574, 1.5), (0.275, -0.4116, 1.5), (0.35, -0.35, 1.5), (0.4116, -0.275, 1.5), (0.4574, -0.1894, 1.5), (0.4855, -0.09658, 1.5), (0.495, 1.267e-07, 1.5), (0.4855, 0.09658, 1.5), (0.4574, 0.1894, 1.5), (0.4116, 0.275, 1.5), (0.35, 0.35, 1.5), (0.275, 0.4116, 1.5), (0.1894, 0.4574, 1.5), (0.09658, 0.4855, 1.5), (-4.411e-08, 0.495, 1.5), (-0.1318, 0.3181, 1.8), (-0.06717, 0.3377, 1.8), (-0.1913, 0.2863, 1.8), (-0.2435, 0.2435, 1.8), (-0.2863, 0.1913, 1.8), (-0.3181, 0.1318, 1.8), (-0.3377, 0.06717, 1.8), (-0.3443, 2.302e-07, 1.8), (-0.3377, -0.06717, 1.8), (-0.3181, -0.1318, 1.8), (-0.2863, -0.1913, 1.8), (-0.2435, -0.2435, 1.8), (-0.1913, -0.2863, 1.8), (-0.1318, -0.3181, 1.8), (-0.06717, -0.3377, 1.8), (-9.602e-08, -0.3443, 1.8), (0.06717, -0.3377, 1.8), (0.1318, -0.3181, 1.8), (0.1913, -0.2863, 1.8), (0.2435, -0.2435, 1.8), (0.2863, -0.1913, 1.8), (0.3181, -0.1318, 1.8), (0.3377, -0.06717, 1.8), (0.3443, 2.302e-07, 1.8), (0.3377, 0.06717, 1.8), (0.3181, 0.1318, 1.8), (0.2863, 0.1913, 1.8), (0.2435, 0.2435, 1.8), (0.1913, 0.2863, 1.8), (0.1318, 0.3181, 1.8), (0.06717, 0.3377, 1.8), (-9.602e-08, 0.3443, 1.8)], [], [(17, 18, 109, 110), (59, 60, 188, 187), (93, 94, 158, 157), (80, 81, 145, 144), (67, 68, 132, 131), (94, 95, 159, 158), (81, 82, 146, 145), (68, 69, 133, 132), (95, 65, 129, 159), (82, 83, 147, 146), (69, 70, 134, 133), (83, 84, 148, 147), (70, 71, 135, 134), (84, 85, 149, 148), (71, 72, 136, 135), (85, 86, 150, 149), (72, 73, 137, 136), (86, 87, 151, 150), (73, 74, 138, 137), (87, 88, 152, 151), (74, 75, 139, 138), (88, 89, 153, 152), (75, 76, 140, 139), (89, 90, 154, 153), (76, 77, 141, 140), (90, 91, 155, 154), (77, 78, 142, 141), (65, 64, 128, 129), (91, 92, 156, 155), (78, 79, 143, 142), (64, 66, 130, 128), (92, 93, 157, 156), (79, 80, 144, 143), (66, 67, 131, 130), (31, 30, 64, 65), (30, 29, 66, 64), (29, 28, 67, 66), (28, 27, 68, 67), (27, 26, 69, 68), (26, 25, 70, 69), (25, 24, 71, 70), (24, 23, 72, 71), (23, 22, 73, 72), (22, 21, 74, 73), (21, 20, 75, 74), (20, 19, 76, 75), (19, 18, 77, 76), (18, 17, 78, 77), (17, 16, 79, 78), (16, 15, 80, 79), (15, 14, 81, 80), (14, 13, 82, 81), (13, 12, 83, 82), (12, 11, 84, 83), (11, 10, 85, 84), (10, 9, 86, 85), (9, 8, 87, 86), (8, 7, 88, 87), (7, 6, 89, 88), (6, 5, 90, 89), (5, 4, 91, 90), (4, 3, 92, 91), (3, 2, 93, 92), (2, 1, 94, 93), (1, 0, 95, 94), (0, 31, 65, 95), (111, 110, 109, 108, 107, 106, 105, 104, 103, 102, 101, 100, 99, 98, 96, 97, 127, 126, 125, 124, 123, 122, 121, 120, 119, 118, 117, 116, 115, 114, 113, 112), (30, 31, 97, 96), (3, 4, 123, 124), (16, 17, 110, 111), (29, 30, 96, 98), (2, 3, 124, 125), (15, 16, 111, 112), (28, 29, 98, 99), (1, 2, 125, 126), (14, 15, 112, 113), (27, 28, 99, 100), (0, 1, 126, 127), (13, 14, 113, 114), (26, 27, 100, 101), (31, 0, 127, 97), (12, 13, 114, 115), (25, 26, 101, 102), (11, 12, 115, 116), (24, 25, 102, 103), (10, 11, 116, 117), (23, 24, 103, 104), (9, 10, 117, 118), (22, 23, 104, 105), (8, 9, 118, 119), (21, 22, 105, 106), (7, 8, 119, 120), (20, 21, 106, 107), (6, 7, 120, 121), (19, 20, 107, 108), (5, 6, 121, 122), (18, 19, 108, 109), (4, 5, 122, 123), (32, 33, 129, 128), (34, 32, 128, 130), (35, 34, 130, 131), (36, 35, 131, 132), (37, 36, 132, 133), (38, 37, 133, 134), (39, 38, 134, 135), (40, 39, 135, 136), (41, 40, 136, 137), (42, 41, 137, 138), (43, 42, 138, 139), (44, 43, 139, 140), (45, 44, 140, 141), (46, 45, 141, 142), (47, 46, 142, 143), (48, 47, 143, 144), (49, 48, 144, 145), (50, 49, 145, 146), (51, 50, 146, 147), (52, 51, 147, 148), (53, 52, 148, 149), (54, 53, 149, 150), (55, 54, 150, 151), (56, 55, 151, 152), (57, 56, 152, 153), (58, 57, 153, 154), (59, 58, 154, 155), (60, 59, 155, 156), (61, 60, 156, 157), (62, 61, 157, 158), (63, 62, 158, 159), (33, 63, 159, 129), (175, 176, 177, 178, 179, 180, 181, 182, 183, 184, 185, 186, 187, 188, 189, 190, 191, 161, 160, 162, 163, 164, 165, 166, 167, 168, 169, 170, 171, 172, 173, 174), (46, 47, 175, 174), (32, 34, 162, 160), (60, 61, 189, 188), (47, 48, 176, 175), (34, 35, 163, 162), (61, 62, 190, 189), (48, 49, 177, 176), (35, 36, 164, 163), (62, 63, 191, 190), (49, 50, 178, 177), (36, 37, 165, 164), (63, 33, 161, 191), (50, 51, 179, 178), (37, 38, 166, 165), (51, 52, 180, 179), (38, 39, 167, 166), (52, 53, 181, 180), (39, 40, 168, 167), (53, 54, 182, 181), (40, 41, 169, 168), (54, 55, 183, 182), (41, 42, 170, 169), (55, 56, 184, 183), (42, 43, 171, 170), (56, 57, 185, 184), (43, 44, 172, 171), (57, 58, 186, 185), (44, 45, 173, 172), (58, 59, 187, 186), (45, 46, 174, 173), (33, 32, 160, 161)])
_uv = me_011.uv_layers.new(name='UV 贴图')
_uv.uv.foreach_set('vector', [0.2288, 0.1436, 0.2085, 0.1498, 0.2085, 0.1498, 0.2288, 0.1436, 0.3267, 0.3267, 0.3103, 0.3402, 0.3103, 0.3402, 0.3267, 0.3267, 0.3097, 0.3941, 0.2804, 0.403, 0.2804, 0.403, 0.3097, 0.3941, 0.2804, 0.097, 0.3097, 0.1059, 0.3097, 0.1059, 0.2804, 0.097, 0.1397, 0.3603, 0.1203, 0.3367, 0.1203, 0.3367, 0.1397, 0.3603, 0.2804, 0.403, 0.25, 0.406, 0.25, 0.406, 0.2804, 0.403, 0.3097, 0.1059, 0.3367, 0.1203, 0.3367, 0.1203, 0.3097, 0.1059, 0.1203, 0.3367, 0.1059, 0.3097, 0.1059, 0.3097, 0.1203, 0.3367, 0.25, 0.406, 0.2196, 0.403, 0.2196, 0.403, 0.25, 0.406, 0.3367, 0.1203, 0.3603, 0.1397, 0.3603, 0.1397, 0.3367, 0.1203, 0.1059, 0.3097, 0.097, 0.2804, 0.097, 0.2804, 0.1059, 0.3097, 0.3603, 0.1397, 0.3797, 0.1633, 0.3797, 0.1633, 0.3603, 0.1397, 0.097, 0.2804, 0.094, 0.25, 0.094, 0.25, 0.097, 0.2804, 0.3797, 0.1633, 0.3941, 0.1903, 0.3941, 0.1903, 0.3797, 0.1633, 0.094, 0.25, 0.097, 0.2196, 0.097, 0.2196, 0.094, 0.25, 0.3941, 0.1903, 0.403, 0.2196, 0.403, 0.2196, 0.3941, 0.1903, 0.097, 0.2196, 0.1059, 0.1903, 0.1059, 0.1903, 0.097, 0.2196, 0.403, 0.2196, 0.406, 0.25, 0.406, 0.25, 0.403, 0.2196, 0.1059, 0.1903, 0.1203, 0.1633, 0.1203, 0.1633, 0.1059, 0.1903, 0.406, 0.25, 0.403, 0.2804, 0.403, 0.2804, 0.406, 0.25, 0.1203, 0.1633, 0.1397, 0.1397, 0.1397, 0.1397, 0.1203, 0.1633, 0.403, 0.2804, 0.3941, 0.3097, 0.3941, 0.3097, 0.403, 0.2804, 0.1397, 0.1397, 0.1633, 0.1203, 0.1633, 0.1203, 0.1397, 0.1397, 0.3941, 0.3097, 0.3797, 0.3367, 0.3797, 0.3367, 0.3941, 0.3097, 0.1633, 0.1203, 0.1903, 0.1059, 0.1903, 0.1059, 0.1633, 0.1203, 0.3797, 0.3367, 0.3603, 0.3603, 0.3603, 0.3603, 0.3797, 0.3367, 0.1903, 0.1059, 0.2196, 0.097, 0.2196, 0.097, 0.1903, 0.1059, 0.2196, 0.403, 0.1903, 0.3941, 0.1903, 0.3941, 0.2196, 0.403, 0.3603, 0.3603, 0.3367, 0.3797, 0.3367, 0.3797, 0.3603, 0.3603, 0.2196, 0.097, 0.25, 0.094, 0.25, 0.094, 0.2196, 0.097, 0.1903, 0.3941, 0.1633, 0.3797, 0.1633, 0.3797, 0.1903, 0.3941, 0.3367, 0.3797, 0.3097, 0.3941, 0.3097, 0.3941, 0.3367, 0.3797, 0.25, 0.094, 0.2804, 0.097, 0.2804, 0.097, 0.25, 0.094, 0.1633, 0.3797, 0.1397, 0.3603, 0.1397, 0.3603, 0.1633, 0.3797, 0.2288, 0.3564, 0.2085, 0.3502, 0.1903, 0.3941, 0.2196, 0.403, 0.2085, 0.3502, 0.1897, 0.3402, 0.1633, 0.3797, 0.1903, 0.3941, 0.1897, 0.3402, 0.1733, 0.3267, 0.1397, 0.3603, 0.1633, 0.3797, 0.1733, 0.3267, 0.1598, 0.3103, 0.1203, 0.3367, 0.1397, 0.3603, 0.1598, 0.3103, 0.1498, 0.2915, 0.1059, 0.3097, 0.1203, 0.3367, 0.1498, 0.2915, 0.1436, 0.2712, 0.097, 0.2804, 0.1059, 0.3097, 0.1436, 0.2712, 0.1415, 0.25, 0.094, 0.25, 0.097, 0.2804, 0.1415, 0.25, 0.1436, 0.2288, 0.097, 0.2196, 0.094, 0.25, 0.1436, 0.2288, 0.1498, 0.2085, 0.1059, 0.1903, 0.097, 0.2196, 0.1498, 0.2085, 0.1598, 0.1897, 0.1203, 0.1633, 0.1059, 0.1903, 0.1598, 0.1897, 0.1733, 0.1733, 0.1397, 0.1397, 0.1203, 0.1633, 0.1733, 0.1733, 0.1897, 0.1598, 0.1633, 0.1203, 0.1397, 0.1397, 0.1897, 0.1598, 0.2085, 0.1498, 0.1903, 0.1059, 0.1633, 0.1203, 0.2085, 0.1498, 0.2288, 0.1436, 0.2196, 0.097, 0.1903, 0.1059, 0.2288, 0.1436, 0.25, 0.1415, 0.25, 0.094, 0.2196, 0.097, 0.25, 0.1415, 0.2712, 0.1436, 0.2804, 0.097, 0.25, 0.094, 0.2712, 0.1436, 0.2915, 0.1498, 0.3097, 0.1059, 0.2804, 0.097, 0.2915, 0.1498, 0.3103, 0.1598, 0.3367, 0.1203, 0.3097, 0.1059, 0.3103, 0.1598, 0.3267, 0.1733, 0.3603, 0.1397, 0.3367, 0.1203, 0.3267, 0.1733, 0.3402, 0.1897, 0.3797, 0.1633, 0.3603, 0.1397, 0.3402, 0.1897, 0.3502, 0.2085, 0.3941, 0.1903, 0.3797, 0.1633, 0.3502, 0.2085, 0.3564, 0.2288, 0.403, 0.2196, 0.3941, 0.1903, 0.3564, 0.2288, 0.3585, 0.25, 0.406, 0.25, 0.403, 0.2196, 0.3585, 0.25, 0.3564, 0.2712, 0.403, 0.2804, 0.406, 0.25, 0.3564, 0.2712, 0.3502, 0.2915, 0.3941, 0.3097, 0.403, 0.2804, 0.3502, 0.2915, 0.3402, 0.3103, 0.3797, 0.3367, 0.3941, 0.3097, 0.3402, 0.3103, 0.3267, 0.3267, 0.3603, 0.3603, 0.3797, 0.3367, 0.3267, 0.3267, 0.3103, 0.3402, 0.3367, 0.3797, 0.3603, 0.3603, 0.3103, 0.3402, 0.2915, 0.3502, 0.3097, 0.3941, 0.3367, 0.3797, 0.2915, 0.3502, 0.2712, 0.3564, 0.2804, 0.403, 0.3097, 0.3941, 0.2712, 0.3564, 0.25, 0.3585, 0.25, 0.406, 0.2804, 0.403, 0.25, 0.3585, 0.2288, 0.3564, 0.2196, 0.403, 0.25, 0.406, 0.25, 0.1415, 0.2288, 0.1436, 0.2085, 0.1498, 0.1897, 0.1598, 0.1733, 0.1733, 0.1598, 0.1897, 0.1498, 0.2085, 0.1436, 0.2288, 0.1415, 0.25, 0.1436, 0.2712, 0.1498, 0.2915, 0.1598, 0.3103, 0.1733, 0.3267, 0.1897, 0.3402, 0.2085, 0.3502, 0.2288, 0.3564, 0.25, 0.3585, 0.2712, 0.3564, 0.2915, 0.3502, 0.3103, 0.3402, 0.3267, 0.3267, 0.3402, 0.3103, 0.3502, 0.2915, 0.3564, 0.2712, 0.3585, 0.25, 0.3564, 0.2288, 0.3502, 0.2085, 0.3402, 0.1897, 0.3267, 0.1733, 0.3103, 0.1598, 0.2915, 0.1498, 0.2712, 0.1436, 0.2085, 0.3502, 0.2288, 0.3564, 0.2288, 0.3564, 0.2085, 0.3502, 0.3103, 0.3402, 0.3267, 0.3267, 0.3267, 0.3267, 0.3103, 0.3402, 0.25, 0.1415, 0.2288, 0.1436, 0.2288, 0.1436, 0.25, 0.1415, 0.1897, 0.3402, 0.2085, 0.3502, 0.2085, 0.3502, 0.1897, 0.3402, 0.2915, 0.3502, 0.3103, 0.3402, 0.3103, 0.3402, 0.2915, 0.3502, 0.2712, 0.1436, 0.25, 0.1415, 0.25, 0.1415, 0.2712, 0.1436, 0.1733, 0.3267, 0.1897, 0.3402, 0.1897, 0.3402, 0.1733, 0.3267, 0.2712, 0.3564, 0.2915, 0.3502, 0.2915, 0.3502, 0.2712, 0.3564, 0.2915, 0.1498, 0.2712, 0.1436, 0.2712, 0.1436, 0.2915, 0.1498, 0.1598, 0.3103, 0.1733, 0.3267, 0.1733, 0.3267, 0.1598, 0.3103, 0.25, 0.3585, 0.2712, 0.3564, 0.2712, 0.3564, 0.25, 0.3585, 0.3103, 0.1598, 0.2915, 0.1498, 0.2915, 0.1498, 0.3103, 0.1598, 0.1498, 0.2915, 0.1598, 0.3103, 0.1598, 0.3103, 0.1498, 0.2915, 0.2288, 0.3564, 0.25, 0.3585, 0.25, 0.3585, 0.2288, 0.3564, 0.3267, 0.1733, 0.3103, 0.1598, 0.3103, 0.1598, 0.3267, 0.1733, 0.1436, 0.2712, 0.1498, 0.2915, 0.1498, 0.2915, 0.1436, 0.2712, 0.3402, 0.1897, 0.3267, 0.1733, 0.3267, 0.1733, 0.3402, 0.1897, 0.1415, 0.25, 0.1436, 0.2712, 0.1436, 0.2712, 0.1415, 0.25, 0.3502, 0.2085, 0.3402, 0.1897, 0.3402, 0.1897, 0.3502, 0.2085, 0.1436, 0.2288, 0.1415, 0.25, 0.1415, 0.25, 0.1436, 0.2288, 0.3564, 0.2288, 0.3502, 0.2085, 0.3502, 0.2085, 0.3564, 0.2288, 0.1498, 0.2085, 0.1436, 0.2288, 0.1436, 0.2288, 0.1498, 0.2085, 0.3585, 0.25, 0.3564, 0.2288, 0.3564, 0.2288, 0.3585, 0.25, 0.1598, 0.1897, 0.1498, 0.2085, 0.1498, 0.2085, 0.1598, 0.1897, 0.3564, 0.2712, 0.3585, 0.25, 0.3585, 0.25, 0.3564, 0.2712, 0.1733, 0.1733, 0.1598, 0.1897, 0.1598, 0.1897, 0.1733, 0.1733, 0.3502, 0.2915, 0.3564, 0.2712, 0.3564, 0.2712, 0.3502, 0.2915, 0.1897, 0.1598, 0.1733, 0.1733, 0.1733, 0.1733, 0.1897, 0.1598, 0.3402, 0.3103, 0.3502, 0.2915, 0.3502, 0.2915, 0.3402, 0.3103, 0.2085, 0.1498, 0.1897, 0.1598, 0.1897, 0.1598, 0.2085, 0.1498, 0.3267, 0.3267, 0.3402, 0.3103, 0.3402, 0.3103, 0.3267, 0.3267, 0.2085, 0.3502, 0.2288, 0.3564, 0.2196, 0.403, 0.1903, 0.3941, 0.1897, 0.3402, 0.2085, 0.3502, 0.1903, 0.3941, 0.1633, 0.3797, 0.1733, 0.3267, 0.1897, 0.3402, 0.1633, 0.3797, 0.1397, 0.3603, 0.1598, 0.3103, 0.1733, 0.3267, 0.1397, 0.3603, 0.1203, 0.3367, 0.1498, 0.2915, 0.1598, 0.3103, 0.1203, 0.3367, 0.1059, 0.3097, 0.1436, 0.2712, 0.1498, 0.2915, 0.1059, 0.3097, 0.097, 0.2804, 0.1415, 0.25, 0.1436, 0.2712, 0.097, 0.2804, 0.094, 0.25, 0.1436, 0.2288, 0.1415, 0.25, 0.094, 0.25, 0.097, 0.2196, 0.1498, 0.2085, 0.1436, 0.2288, 0.097, 0.2196, 0.1059, 0.1903, 0.1598, 0.1897, 0.1498, 0.2085, 0.1059, 0.1903, 0.1203, 0.1633, 0.1733, 0.1733, 0.1598, 0.1897, 0.1203, 0.1633, 0.1397, 0.1397, 0.1897, 0.1598, 0.1733, 0.1733, 0.1397, 0.1397, 0.1633, 0.1203, 0.2085, 0.1498, 0.1897, 0.1598, 0.1633, 0.1203, 0.1903, 0.1059, 0.2288, 0.1436, 0.2085, 0.1498, 0.1903, 0.1059, 0.2196, 0.097, 0.25, 0.1415, 0.2288, 0.1436, 0.2196, 0.097, 0.25, 0.094, 0.2712, 0.1436, 0.25, 0.1415, 0.25, 0.094, 0.2804, 0.097, 0.2915, 0.1498, 0.2712, 0.1436, 0.2804, 0.097, 0.3097, 0.1059, 0.3103, 0.1598, 0.2915, 0.1498, 0.3097, 0.1059, 0.3367, 0.1203, 0.3267, 0.1733, 0.3103, 0.1598, 0.3367, 0.1203, 0.3603, 0.1397, 0.3402, 0.1897, 0.3267, 0.1733, 0.3603, 0.1397, 0.3797, 0.1633, 0.3502, 0.2085, 0.3402, 0.1897, 0.3797, 0.1633, 0.3941, 0.1903, 0.3564, 0.2288, 0.3502, 0.2085, 0.3941, 0.1903, 0.403, 0.2196, 0.3585, 0.25, 0.3564, 0.2288, 0.403, 0.2196, 0.406, 0.25, 0.3564, 0.2712, 0.3585, 0.25, 0.406, 0.25, 0.403, 0.2804, 0.3502, 0.2915, 0.3564, 0.2712, 0.403, 0.2804, 0.3941, 0.3097, 0.3402, 0.3103, 0.3502, 0.2915, 0.3941, 0.3097, 0.3797, 0.3367, 0.3267, 0.3267, 0.3402, 0.3103, 0.3797, 0.3367, 0.3603, 0.3603, 0.3103, 0.3402, 0.3267, 0.3267, 0.3603, 0.3603, 0.3367, 0.3797, 0.2915, 0.3502, 0.3103, 0.3402, 0.3367, 0.3797, 0.3097, 0.3941, 0.2712, 0.3564, 0.2915, 0.3502, 0.3097, 0.3941, 0.2804, 0.403, 0.25, 0.3585, 0.2712, 0.3564, 0.2804, 0.403, 0.25, 0.406, 0.2288, 0.3564, 0.25, 0.3585, 0.25, 0.406, 0.2196, 0.403, 0.25, 0.1415, 0.2712, 0.1436, 0.2915, 0.1498, 0.3103, 0.1598, 0.3267, 0.1733, 0.3402, 0.1897, 0.3502, 0.2085, 0.3564, 0.2288, 0.3585, 0.25, 0.3564, 0.2712, 0.3502, 0.2915, 0.3402, 0.3103, 0.3267, 0.3267, 0.3103, 0.3402, 0.2915, 0.3502, 0.2712, 0.3564, 0.25, 0.3585, 0.2288, 0.3564, 0.2085, 0.3502, 0.1897, 0.3402, 0.1733, 0.3267, 0.1598, 0.3103, 0.1498, 0.2915, 0.1436, 0.2712, 0.1415, 0.25, 0.1436, 0.2288, 0.1498, 0.2085, 0.1598, 0.1897, 0.1733, 0.1733, 0.1897, 0.1598, 0.2085, 0.1498, 0.2288, 0.1436, 0.2288, 0.1436, 0.25, 0.1415, 0.25, 0.1415, 0.2288, 0.1436, 0.2085, 0.3502, 0.1897, 0.3402, 0.1897, 0.3402, 0.2085, 0.3502, 0.3103, 0.3402, 0.2915, 0.3502, 0.2915, 0.3502, 0.3103, 0.3402, 0.25, 0.1415, 0.2712, 0.1436, 0.2712, 0.1436, 0.25, 0.1415, 0.1897, 0.3402, 0.1733, 0.3267, 0.1733, 0.3267, 0.1897, 0.3402, 0.2915, 0.3502, 0.2712, 0.3564, 0.2712, 0.3564, 0.2915, 0.3502, 0.2712, 0.1436, 0.2915, 0.1498, 0.2915, 0.1498, 0.2712, 0.1436, 0.1733, 0.3267, 0.1598, 0.3103, 0.1598, 0.3103, 0.1733, 0.3267, 0.2712, 0.3564, 0.25, 0.3585, 0.25, 0.3585, 0.2712, 0.3564, 0.2915, 0.1498, 0.3103, 0.1598, 0.3103, 0.1598, 0.2915, 0.1498, 0.1598, 0.3103, 0.1498, 0.2915, 0.1498, 0.2915, 0.1598, 0.3103, 0.25, 0.3585, 0.2288, 0.3564, 0.2288, 0.3564, 0.25, 0.3585, 0.3103, 0.1598, 0.3267, 0.1733, 0.3267, 0.1733, 0.3103, 0.1598, 0.1498, 0.2915, 0.1436, 0.2712, 0.1436, 0.2712, 0.1498, 0.2915, 0.3267, 0.1733, 0.3402, 0.1897, 0.3402, 0.1897, 0.3267, 0.1733, 0.1436, 0.2712, 0.1415, 0.25, 0.1415, 0.25, 0.1436, 0.2712, 0.3402, 0.1897, 0.3502, 0.2085, 0.3502, 0.2085, 0.3402, 0.1897, 0.1415, 0.25, 0.1436, 0.2288, 0.1436, 0.2288, 0.1415, 0.25, 0.3502, 0.2085, 0.3564, 0.2288, 0.3564, 0.2288, 0.3502, 0.2085, 0.1436, 0.2288, 0.1498, 0.2085, 0.1498, 0.2085, 0.1436, 0.2288, 0.3564, 0.2288, 0.3585, 0.25, 0.3585, 0.25, 0.3564, 0.2288, 0.1498, 0.2085, 0.1598, 0.1897, 0.1598, 0.1897, 0.1498, 0.2085, 0.3585, 0.25, 0.3564, 0.2712, 0.3564, 0.2712, 0.3585, 0.25, 0.1598, 0.1897, 0.1733, 0.1733, 0.1733, 0.1733, 0.1598, 0.1897, 0.3564, 0.2712, 0.3502, 0.2915, 0.3502, 0.2915, 0.3564, 0.2712, 0.1733, 0.1733, 0.1897, 0.1598, 0.1897, 0.1598, 0.1733, 0.1733, 0.3502, 0.2915, 0.3402, 0.3103, 0.3402, 0.3103, 0.3502, 0.2915, 0.1897, 0.1598, 0.2085, 0.1498, 0.2085, 0.1498, 0.1897, 0.1598, 0.3402, 0.3103, 0.3267, 0.3267, 0.3267, 0.3267, 0.3402, 0.3103, 0.2085, 0.1498, 0.2288, 0.1436, 0.2288, 0.1436, 0.2085, 0.1498, 0.2288, 0.3564, 0.2085, 0.3502, 0.2085, 0.3502, 0.2288, 0.3564])
me_011.update()

# ---- curves / text
cu_001 = bpy.data.curves.new('贝塞尔曲线.001', 'CURVE')
cu_001.dimensions = '3D'
_sp = cu_001.splines.new('BEZIER'); _sp.bezier_points.add(5)
_sp.bezier_points.foreach_set('co', [-3.396, 8.855e-08, -0.4988, -3.821, 0.0, 0.0, -3.385, -1.5e-07, 0.5008, 0.0, -1.646e-07, 1.0, 1.0, 6.043e-08, -3.974e-08, 0.0, 1.041e-07, -1.0])
_sp.bezier_points.foreach_set('handle_left', [-3.061, 1.067e-07, -0.5899, -3.821, 2.155e-08, -0.1333, -3.736, -1.931e-07, 0.4146, -0.5, -2.099e-07, 1.0, 1.0, -6.748e-09, 0.5, 0.5, 1.495e-07, -1.0])
_sp.bezier_points.foreach_set('handle_right', [-3.743, 6.978e-08, -0.4045, -3.821, -2.155e-08, 0.1333, -3.048, -1.088e-07, 0.5834, 0.5, -1.193e-07, 1.0, 1.0, 1.276e-07, -0.5, -0.5, 5.882e-08, -1.0])
for _p, _l, _r in zip(_sp.bezier_points, ['ALIGNED', 'ALIGNED', 'ALIGNED', 'ALIGNED', 'ALIGNED', 'ALIGNED'], ['ALIGNED', 'ALIGNED', 'ALIGNED', 'ALIGNED', 'ALIGNED', 'ALIGNED']): _p.handle_left_type = _l; _p.handle_right_type = _r
_sp.order_u = 0
_sp.order_v = 0
_sp.use_cyclic_u = True
cu_001.use_path = True
cu_001.fill_mode = 'FULL'

# ---- objects
ob_light = bpy.data.objects.new('Light', light_light)
ob_camera = bpy.data.objects.new('Camera', cam_camera)
ob_x = bpy.data.objects.new('锥体', me_x)
ob_x_1 = bpy.data.objects.new('空物体', None)
ob_001 = bpy.data.objects.new('锥体.001', me_001)
ob_002 = bpy.data.objects.new('锥体.002', me_002)
ob_003 = bpy.data.objects.new('锥体.003', me_005)
ob_005 = bpy.data.objects.new('锥体.005', me_008)
ob_004 = bpy.data.objects.new('锥体.004', me_mesh_001)
ob_006 = bpy.data.objects.new('锥体.006', me_010)
ob_007 = bpy.data.objects.new('锥体.007', me_011)
ob_x_2 = bpy.data.objects.new('贝塞尔曲线', cu_001)

# ---- transforms, parenting, visibility, modifiers, constraints
ob_light.location = (4.076, 1.005, 5.904)
ob_light.rotation_euler = (0.6503, 0.05522, 1.866)
ob_light.lock_rotations_4d = False
ob_light.empty_display_type = 'ARROWS'
ob_light.color = (0.0, 0.0, 0.0, 0.0)
ob_light.lineart.crease_threshold = 0.0
ob_camera.location = (7.359, -6.926, 4.958)
ob_camera.rotation_euler = (1.109, 0.0, 0.8149)
ob_camera.lock_rotations_4d = False
ob_camera.empty_display_type = 'ARROWS'
ob_camera.color = (0.0, 0.0, 0.0, 0.0)
ob_camera.display_type = 'WIRE'
ob_camera.lineart.crease_threshold = 0.0
ob_x.location = (2.383e-08, -0.3387, -9.069e-08)
ob_x.rotation_euler = (1.571, 0.09817, 1.323e-08)
ob_x_1.location = (0.0, 0.0, 0.0)
ob_001.location = (-2.672e-08, 0.0, 7.705e-08)
ob_001.rotation_euler = (1.571, 0.0, 0.0)
ob_002.location = (-3.761e-09, 0.3387, -2.852e-08)
ob_002.rotation_euler = (1.571, 0.09817, 1.323e-08)
ob_003.location = (2.98e-08, -2.953e-08, -2.98e-08)
ob_003.rotation_euler = (1.571, 0.0, 0.0)
ob_005.location = (0.0, -1.415e-08, 1.016)
ob_005.scale = (1.163, 1.0, 1.0)
ob_004.location = (0.0, 0.0, 0.0)
ob_004.rotation_euler = (-3.142, 1.941e-23, -4.441e-16)
ob_004.scale = (1.163, 0.8985, 1.0)
_m = ob_004.modifiers.new('阵列', 'ARRAY')
_m.count = 56
_m.use_constant_offset = True
_m.constant_offset_displace = (0.2019, 0.0, 0.0)
_m.use_relative_offset = False
_m = ob_004.modifiers.new('曲线', 'CURVE')
_m.object = ob_x_2
_m = ob_004.modifiers.new('Auto Smooth', 'NODES')
_m.node_group = ng_auto_smooth
_gi = [s.identifier for s in ng_auto_smooth.interface.items_tree if s.item_type == 'SOCKET' and s.in_out == 'INPUT']
_m[_gi[1]] = 0.5236  # Angle
ob_006.location = (1.458e-23, -0.08114, 5.083e-19)
ob_006.rotation_euler = (1.571, 0.09817, 1.323e-08)
_m = ob_006.modifiers.new('镜像', 'MIRROR')
_m.use_axis = (False, False, True)
_m.mirror_object = ob_007
ob_007.location = (-3.317, 0.0, 7.705e-08)
ob_007.rotation_euler = (1.571, 0.0, 0.0)
ob_x_2.location = (0.0, 0.0, 0.0)

# ---- collection membership
col_collection.objects.link(ob_light)
col_collection.objects.link(ob_camera)
col_collection.objects.link(ob_x)
col_collection.objects.link(ob_x_1)
col_collection.objects.link(ob_001)
col_collection.objects.link(ob_002)
col_collection.objects.link(ob_003)
col_collection.objects.link(ob_005)
col_collection.objects.link(ob_004)
col_collection.objects.link(ob_006)
col_collection.objects.link(ob_007)
col_collection.objects.link(ob_x_2)

# ---- scene / render settings (as saved in the file)
scene.camera = ob_camera
scene.frame_start = 1; scene.frame_end = 20; scene.frame_set(1)
scene.render.engine = 'BLENDER_EEVEE_NEXT'
scene.cycles.sampling_pattern = 'TABULATED_SOBOL'
scene.cycles.use_light_tree = False
scene.view_settings.view_transform = 'Filmic'
bpy.context.view_layer.update()
